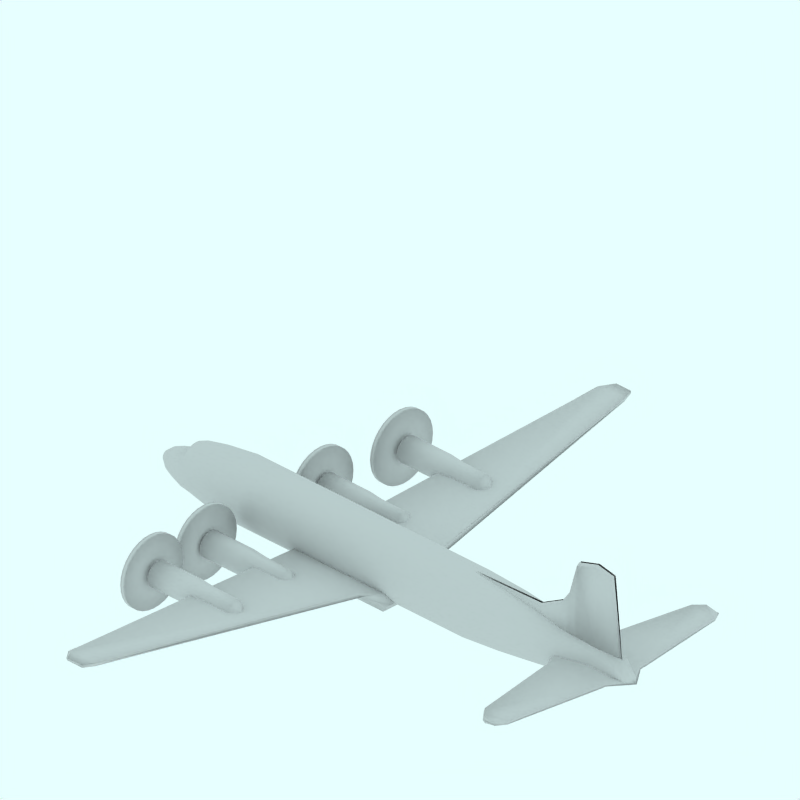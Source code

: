 # Source: Douglas_DC6_PrimaVersione.blend  (saved by Blender 2.49.2; exported with 4.5.12 LTS)
import bpy
from mathutils import Matrix  # noqa: F401  (used for matrix-valued properties, if any)

bpy.ops.wm.read_factory_settings(use_empty=True)
scene = bpy.context.scene
scene.name = 'Scene'

# ---- collections
col_collection_1 = bpy.data.collections.new('Collection 1'); scene.collection.children.link(col_collection_1)
col_collection_2 = bpy.data.collections.new('Collection 2'); scene.collection.children.link(col_collection_2)
col_collection_2.hide_render = True
col_collection_2.hide_viewport = True
col_collection_3 = bpy.data.collections.new('Collection 3'); scene.collection.children.link(col_collection_3)
col_collection_3.hide_render = True
col_collection_3.hide_viewport = True
col_collection_4 = bpy.data.collections.new('Collection 4'); scene.collection.children.link(col_collection_4)
col_collection_4.hide_render = True
col_collection_4.hide_viewport = True

# ---- materials (node trees are filled in below, after node groups)
mat_transparent = bpy.data.materials.new('Transparent')
mat_transparent.alpha_threshold = 0.0
mat_transparent.preview_render_type = 'FLAT'
mat_transparent.roughness = 0.5

# ---- material node trees

# ---- world
world_world = bpy.data.worlds.new('World'); scene.world = world_world
world_world.color = (0.9059, 1.0, 1.0)
world_world.use_sun_shadow = False
world_world.sun_shadow_jitter_overblur = 0.0
world_world.cycles.sampling_method = 'MANUAL'
world_world.cycles.sample_map_resolution = 256

# ---- cameras
cam_camera_001 = bpy.data.cameras.new('Camera.001')
cam_camera_001.type = 'ORTHO'
cam_camera_001.passepartout_alpha = 0.2
cam_camera_001.clip_end = 100.0
cam_camera_001.lens = 35.0
cam_camera_001.ortho_scale = 12.0
cam_camera_001.display_size = 5.91
cam_camera_001.show_passepartout = False
cam_camera_001.show_safe_areas = True
cam_camera_001.dof.focus_distance = 0.0
cam_camera_001.dof.aperture_fstop = 128.0

# ---- lights
light_lamp = bpy.data.lights.new('Lamp', 'SUN')
light_lamp.transmission_factor = 0.0
light_lamp.angle = 1.571
light_lamp.energy = 0.028
light_lamp.shadow_buffer_clip_start = 0.5
light_lamp.shadow_soft_size = 1.0
light_lamp.shadow_cascade_max_distance = 1000.0
light_lamp.cycles.use_multiple_importance_sampling = False

# ---- meshes
me_cube_002 = bpy.data.meshes.new('Cube.002')
me_cube_002.from_pydata([(4.667, 0.03271, 0.7872), (1.577, 0.03271, 0.7872), (4.51, 0.03244, 2.183), (1.577, 0.03245, 1.061), (4.716, -2.98e-08, 0.7872), (1.517, 2.682e-07, 0.7872), (4.56, 0.01609, 2.243), (1.517, 0.01609, 1.12), (3.467, 0.09194, 0.7872), (3.467, 0.06206, 1.335), (3.473, 9.09e-08, 0.7872), (3.473, 0.01609, 1.394), (4.187, 0.0564, 0.7872), (4.187, 0.04429, 2.249), (4.219, 1.848e-08, 0.7872), (4.219, 0.01609, 2.308), (3.806, 0.07523, 0.7872), (3.806, 0.05371, 2.131), (3.823, 5.686e-08, 0.7872), (3.823, 0.01609, 2.19), (3.645, 0.08317, 0.7872), (3.645, 0.05767, 1.583), (3.657, 7.303e-08, 0.7872), (3.657, 0.01609, 1.643), (3.033, 0.07831, 0.7872), (3.033, 0.05525, 1.102), (3.023, 1.317e-07, 0.7872), (3.023, 0.01609, 1.161)], [], [(4, 0, 2, 6), (7, 3, 1, 5), (0, 12, 13, 2), (12, 0, 4, 14), (15, 6, 2, 13), (12, 16, 17, 13), (16, 12, 14, 18), (19, 15, 13, 17), (16, 20, 21, 17), (20, 8, 9, 21), (8, 20, 22, 10), (20, 16, 18, 22), (11, 23, 21, 9), (23, 19, 17, 21), (8, 24, 25, 9), (24, 1, 3, 25), (10, 26, 24, 8), (26, 5, 1, 24), (7, 27, 25, 3), (27, 11, 9, 25)])
me_cube_002.polygons.foreach_set('use_smooth', [True] * 20)
me_cube_002.use_remesh_preserve_volume = False
me_cube_002.use_remesh_preserve_attributes = False
me_cube_002.use_mirror_vertex_groups = False
me_cube_002.update()
me_cube_001 = bpy.data.meshes.new('Cube.001')
me_cube_001.from_pydata([(4.366, 2.351, 0.5297), (4.149, 2.351, 0.4904), (4.366, 2.351, 0.5821), (4.149, 2.351, 0.6215), (4.948, 0.0, 0.5297), (3.63, 2.682e-07, 0.4904), (4.948, -5.96e-07, 0.5821), (3.63, 1.788e-07, 0.6215), (4.693, 0.3644, 0.5297), (3.604, 0.3644, 0.4904), (4.693, 0.3644, 0.5821), (3.604, 0.3644, 0.6215), (4.471, 2.192, 0.5297), (3.992, 2.192, 0.4904), (4.471, 2.192, 0.5821), (3.992, 2.192, 0.6215), (4.68, 0.5198, 0.5297), (3.702, 0.5198, 0.4904), (4.68, 0.5198, 0.5821), (3.702, 0.5198, 0.6215), (4.381, 2.386, 0.5559), (4.141, 2.386, 0.5559), (5.02, -3.576e-07, 0.5559), (3.571, 2.384e-07, 0.5559), (4.74, 0.3644, 0.5559), (3.542, 0.3644, 0.5559), (4.496, 2.192, 0.5559), (3.969, 2.192, 0.5559), (4.725, 0.5198, 0.5559), (3.649, 0.5198, 0.5559)], [], [(8, 4, 5, 9), (11, 7, 6, 10), (0, 12, 13, 1), (3, 15, 14, 2), (12, 16, 17, 13), (16, 8, 9, 17), (15, 19, 18, 14), (19, 11, 10, 18), (2, 20, 21, 3), (20, 0, 1, 21), (6, 22, 24, 10), (22, 4, 8, 24), (11, 25, 23, 7), (25, 9, 5, 23), (0, 20, 26, 12), (20, 2, 14, 26), (3, 21, 27, 15), (21, 1, 13, 27), (18, 28, 26, 14), (28, 16, 12, 26), (10, 24, 28, 18), (24, 8, 16, 28), (19, 29, 25, 11), (29, 17, 9, 25), (15, 27, 29, 19), (27, 13, 17, 29)])
me_cube_001.polygons.foreach_set('use_smooth', [True] * 26)
me_cube_001.use_remesh_preserve_volume = False
me_cube_001.use_remesh_preserve_attributes = False
me_cube_001.use_mirror_vertex_groups = False
me_cube_001.update()
me_cube = bpy.data.meshes.new('Cube')
me_cube.from_pydata([(-0.9228, 5.819, 0.7927), (-1.231, 5.819, 0.7927), (-0.9228, 5.819, 0.8383), (-1.231, 5.819, 0.8383), (0.1313, -2.98e-08, 0.0169), (-1.782, 2.682e-07, 0.0169), (0.1313, -5.662e-07, 0.3206), (-1.782, 1.788e-07, 0.3206), (0.1313, 0.49, 0.0169), (-1.782, 0.49, 0.0169), (0.1313, 0.49, 0.3206), (-1.782, 0.49, 0.3206), (-0.8551, 5.606, 0.7617), (-1.385, 5.606, 0.7617), (-0.8551, 5.606, 0.8176), (-1.385, 5.606, 0.8176), (-0.1115, 0.7714, 0.2979), (-1.761, 0.7714, 0.05787), (-0.1115, 0.7714, 0.3479), (-1.761, 0.7714, 0.3479), (-0.9194, 5.819, 0.8155), (-1.258, 5.819, 0.8155), (0.2401, -2.384e-07, 0.1687), (-1.865, 2.384e-07, 0.1687), (0.2401, 0.49, 0.1687), (-1.865, 0.49, 0.1687), (-0.8449, 5.606, 0.7896), (-1.428, 5.606, 0.7896), (-0.02696, 0.7714, 0.3229), (-1.841, 0.7714, 0.2029)], [], [(8, 4, 5, 9), (11, 7, 6, 10), (0, 12, 13, 1), (3, 15, 14, 2), (12, 16, 17, 13), (16, 8, 9, 17), (15, 19, 18, 14), (19, 11, 10, 18), (2, 20, 21, 3), (20, 0, 1, 21), (6, 22, 24, 10), (22, 4, 8, 24), (11, 25, 23, 7), (25, 9, 5, 23), (0, 20, 26, 12), (20, 2, 14, 26), (3, 21, 27, 15), (21, 1, 13, 27), (18, 28, 26, 14), (28, 16, 12, 26), (10, 24, 28, 18), (24, 8, 16, 28), (19, 29, 25, 11), (29, 17, 9, 25), (15, 27, 29, 19), (27, 13, 17, 29)])
me_cube.polygons.foreach_set('use_smooth', [True] * 26)
me_cube.use_remesh_preserve_volume = False
me_cube.use_remesh_preserve_attributes = False
me_cube.use_mirror_vertex_groups = False
me_cube.update()
me_cylinder = bpy.data.meshes.new('Cylinder')
me_cylinder.from_pydata([(-4.945, 0.06193, 0.3851), (-4.945, 0.04866, 0.3733), (-4.945, 0.03352, 0.3645), (-4.945, 0.01709, 0.359), (-4.945, -1.87e-07, 0.3572), (-4.945, -0.01709, 0.359), (-4.945, -0.03352, 0.3645), (-4.945, -0.04866, 0.3733), (-4.945, -0.06193, 0.3851), (-4.945, -0.07282, 0.3995), (-4.945, -0.08092, 0.416), (-4.945, -0.0859, 0.4338), (-4.945, -0.08758, 0.4524), (-4.945, -0.0859, 0.471), (-4.945, -0.08092, 0.4889), (-4.945, -0.07282, 0.5053), (-4.945, -0.06193, 0.5197), (-4.945, -0.04866, 0.5316), (-4.945, -0.03352, 0.5404), (-4.945, -0.01709, 0.5458), (-4.945, -1.09e-07, 0.5476), (-4.945, 0.01709, 0.5458), (-4.945, 0.03352, 0.5404), (-4.945, 0.04866, 0.5316), (-4.945, 0.06193, 0.5197), (-4.945, 0.07282, 0.5053), (-4.945, 0.08092, 0.4889), (-4.945, 0.0859, 0.471), (-4.945, 0.08758, 0.4524), (-4.945, 0.0859, 0.4338), (-4.945, 0.08092, 0.416), (-4.945, 0.07282, 0.3995), (4.91, 0.07286, 0.5248), (4.91, 0.05724, 0.5178), (4.91, 0.03943, 0.5126), (4.91, 0.0201, 0.5094), (4.91, -1.097e-06, 0.5084), (4.91, -0.0201, 0.5094), (4.91, -0.03943, 0.5126), (4.91, -0.05725, 0.5178), (4.91, -0.07286, 0.5248), (4.91, -0.08568, 0.5333), (4.91, -0.0952, 0.5429), (4.91, -0.1011, 0.5534), (4.91, -0.103, 0.5644), (4.91, -0.1011, 0.5753), (4.91, -0.0952, 0.5858), (4.91, -0.08568, 0.5955), (4.91, -0.07286, 0.604), (4.91, -0.05725, 0.6109), (4.91, -0.03943, 0.6161), (4.91, -0.0201, 0.6193), (4.91, -1.289e-06, 0.6204), (4.91, 0.0201, 0.6193), (4.91, 0.03943, 0.6161), (4.91, 0.05724, 0.6109), (4.91, 0.07286, 0.604), (4.91, 0.08567, 0.5955), (4.91, 0.0952, 0.5858), (4.91, 0.1011, 0.5753), (4.91, 0.103, 0.5644), (4.91, 0.1011, 0.5534), (4.91, 0.0952, 0.5429), (4.91, 0.08567, 0.5333), (-4.99, -2.84e-07, 0.4524), (4.99, -2.84e-07, 0.5644), (-3.301, 0.2862, 0.09875), (-3.301, 0.3643, 0.1684), (-3.301, 0.1972, 0.047), (-3.301, 0.1005, 0.01513), (-3.301, -3.766e-07, 0.004369), (-3.301, -0.1005, 0.01513), (-3.301, -0.1972, 0.047), (-3.301, -0.2862, 0.09875), (-3.301, -0.3643, 0.1684), (-3.301, -0.4284, 0.2532), (-3.301, -0.476, 0.3501), (-3.301, -0.5053, 0.4551), (-3.301, -0.5152, 0.5644), (-3.301, -0.5053, 0.6736), (-3.301, -0.476, 0.7787), (-3.301, -0.4284, 0.8755), (-3.301, -0.3643, 0.9603), (-3.301, -0.2862, 1.03), (-3.301, -0.1972, 1.082), (-3.301, -0.1005, 1.114), (-3.301, -7.384e-08, 1.124), (-3.301, 0.1005, 1.114), (-3.301, 0.1972, 1.082), (-3.301, 0.2862, 1.03), (-3.301, 0.3643, 0.9603), (-3.301, 0.4284, 0.8755), (-3.301, 0.476, 0.7787), (-3.301, 0.5053, 0.6736), (-3.301, 0.5152, 0.5644), (-3.301, 0.5053, 0.4551), (-3.301, 0.476, 0.3501), (-3.301, 0.4284, 0.2532), (1.613, 0.2862, 0.09875), (1.613, 0.3643, 0.1684), (1.613, 0.1972, 0.047), (1.613, 0.1005, 0.01513), (1.613, -9.565e-07, 0.004369), (1.613, -0.1005, 0.01513), (1.613, -0.1972, 0.047), (1.613, -0.2862, 0.09875), (1.613, -0.3643, 0.1684), (1.613, -0.4284, 0.2532), (1.613, -0.476, 0.3501), (1.613, -0.5053, 0.4551), (1.613, -0.5152, 0.5644), (1.613, -0.5053, 0.6736), (1.613, -0.476, 0.7787), (1.613, -0.4284, 0.8755), (1.613, -0.3643, 0.9603), (1.613, -0.2862, 1.03), (1.613, -0.1972, 1.082), (1.613, -0.1005, 1.114), (1.613, -1.341e-06, 1.124), (1.613, 0.1005, 1.114), (1.613, 0.1972, 1.082), (1.613, 0.2862, 1.03), (1.613, 0.3643, 0.9603), (1.613, 0.4284, 0.8755), (1.613, 0.476, 0.7787), (1.613, 0.5053, 0.6736), (1.613, 0.5152, 0.5644), (1.613, 0.5053, 0.4551), (1.613, 0.476, 0.3501), (1.613, 0.4284, 0.2533), (2.356, 0.2731, 0.1622), (2.356, 0.3475, 0.2249), (2.356, 0.1881, 0.1157), (2.356, 0.09589, 0.08698), (2.356, -1.049e-06, 0.0773), (2.356, -0.09589, 0.08698), (2.356, -0.1881, 0.1157), (2.356, -0.2731, 0.1622), (2.356, -0.3475, 0.2249), (2.356, -0.4087, 0.3013), (2.356, -0.4541, 0.3884), (2.356, -0.4821, 0.483), (2.356, -0.4915, 0.5813), (2.356, -0.4821, 0.6796), (2.356, -0.4541, 0.7742), (2.356, -0.4087, 0.8613), (2.356, -0.3475, 0.9377), (2.356, -0.2731, 1.0), (2.356, -0.1881, 1.047), (2.356, -0.09589, 1.076), (2.356, -1.536e-06, 1.085), (2.356, 0.09589, 1.076), (2.356, 0.1881, 1.047), (2.356, 0.2731, 1.0), (2.356, 0.3475, 0.9377), (2.356, 0.4087, 0.8613), (2.356, 0.4541, 0.7742), (2.356, 0.4821, 0.6796), (2.356, 0.4915, 0.5813), (2.356, 0.4821, 0.483), (2.356, 0.4541, 0.3884), (2.356, 0.4087, 0.3013), (2.922, 0.2483, 0.2242), (2.922, 0.316, 0.2788), (2.922, 0.171, 0.1837), (2.922, 0.08719, 0.1587), (2.922, -1.1e-06, 0.1503), (2.922, -0.08719, 0.1587), (2.922, -0.171, 0.1837), (2.922, -0.2483, 0.2242), (2.922, -0.316, 0.2788), (2.922, -0.3716, 0.3453), (2.922, -0.4129, 0.4211), (2.922, -0.4383, 0.5034), (2.922, -0.4469, 0.5889), (2.922, -0.4383, 0.6745), (2.922, -0.4129, 0.7568), (2.922, -0.3716, 0.8326), (2.922, -0.316, 0.8991), (2.922, -0.2483, 0.9537), (2.922, -0.171, 0.9942), (2.922, -0.08719, 1.019), (2.922, -1.63e-06, 1.028), (2.922, 0.08719, 1.019), (2.922, 0.171, 0.9942), (2.922, 0.2483, 0.9537), (2.922, 0.316, 0.8991), (2.922, 0.3716, 0.8326), (2.922, 0.4129, 0.7568), (2.922, 0.4383, 0.6745), (2.922, 0.4469, 0.5889), (2.922, 0.4383, 0.5034), (2.922, 0.4129, 0.4211), (2.922, 0.3716, 0.3453), (3.532, 0.2076, 0.2858), (3.532, 0.2642, 0.3301), (3.532, 0.143, 0.253), (3.532, 0.0729, 0.2327), (3.532, -1.137e-06, 0.2259), (3.532, -0.0729, 0.2327), (3.532, -0.143, 0.253), (3.532, -0.2076, 0.2858), (3.532, -0.2642, 0.3301), (3.532, -0.3107, 0.384), (3.532, -0.3452, 0.4455), (3.532, -0.3665, 0.5123), (3.532, -0.3737, 0.5817), (3.532, -0.3665, 0.6511), (3.532, -0.3452, 0.7179), (3.532, -0.3107, 0.7794), (3.532, -0.2642, 0.8333), (3.532, -0.2076, 0.8776), (3.532, -0.143, 0.9104), (3.532, -0.0729, 0.9307), (3.532, -1.662e-06, 0.9375), (3.532, 0.0729, 0.9307), (3.532, 0.143, 0.9104), (3.532, 0.2076, 0.8776), (3.532, 0.2642, 0.8333), (3.532, 0.3107, 0.7794), (3.532, 0.3452, 0.7179), (3.532, 0.3665, 0.6511), (3.532, 0.3737, 0.5817), (3.532, 0.3665, 0.5123), (3.532, 0.3452, 0.4455), (3.532, 0.3107, 0.384), (4.177, 0.09194, 0.3386), (4.177, 0.117, 0.3762), (4.177, 0.06333, 0.3106), (4.177, 0.03229, 0.2934), (4.177, -1.054e-06, 0.2876), (4.177, -0.03229, 0.2934), (4.177, -0.06333, 0.3106), (4.177, -0.09195, 0.3386), (4.177, -0.117, 0.3762), (4.177, -0.1376, 0.4221), (4.177, -0.1529, 0.4744), (4.177, -0.1623, 0.5311), (4.177, -0.1655, 0.5902), (4.177, -0.1623, 0.6492), (4.177, -0.1529, 0.706), (4.177, -0.1376, 0.7583), (4.177, -0.117, 0.8041), (4.177, -0.09195, 0.8418), (4.177, -0.06333, 0.8697), (4.177, -0.03229, 0.887), (4.177, -1.311e-06, 0.8928), (4.177, 0.03229, 0.887), (4.177, 0.06333, 0.8697), (4.177, 0.09194, 0.8418), (4.177, 0.117, 0.8041), (4.177, 0.1376, 0.7583), (4.177, 0.1529, 0.706), (4.177, 0.1623, 0.6492), (4.177, 0.1655, 0.5902), (4.177, 0.1623, 0.5311), (4.177, 0.1529, 0.4744), (4.177, 0.1376, 0.4221), (4.691, 0.09402, 0.4955), (4.691, 0.1197, 0.5215), (4.691, 0.06476, 0.4761), (4.691, 0.03301, 0.4642), (4.691, -1.1e-06, 0.4602), (4.691, -0.03302, 0.4642), (4.691, -0.06476, 0.4761), (4.691, -0.09402, 0.4955), (4.691, -0.1197, 0.5215), (4.691, -0.1407, 0.5531), (4.691, -0.1564, 0.5893), (4.691, -0.166, 0.6285), (4.691, -0.1692, 0.6693), (4.691, -0.166, 0.7101), (4.691, -0.1564, 0.7494), (4.691, -0.1407, 0.7855), (4.691, -0.1197, 0.8172), (4.691, -0.09402, 0.8432), (4.691, -0.06476, 0.8625), (4.691, -0.03302, 0.8744), (4.691, -1.403e-06, 0.8784), (4.691, 0.03301, 0.8744), (4.691, 0.06476, 0.8625), (4.691, 0.09402, 0.8432), (4.691, 0.1197, 0.8172), (4.691, 0.1407, 0.7855), (4.691, 0.1564, 0.7494), (4.691, 0.166, 0.7101), (4.691, 0.1692, 0.6693), (4.691, 0.166, 0.6285), (4.691, 0.1564, 0.5893), (4.691, 0.1407, 0.5532), (4.845, 0.07476, 0.518), (4.845, 0.09515, 0.5277), (4.845, 0.05149, 0.5108), (4.845, 0.02625, 0.5064), (4.845, -1.121e-06, 0.5049), (4.845, -0.02625, 0.5064), (4.845, -0.0515, 0.5108), (4.845, -0.07476, 0.518), (4.845, -0.09515, 0.5277), (4.845, -0.1119, 0.5395), (4.845, -0.1243, 0.553), (4.845, -0.132, 0.5676), (4.845, -0.1346, 0.5828), (4.845, -0.132, 0.598), (4.845, -0.1243, 0.6127), (4.845, -0.1119, 0.6261), (4.845, -0.09515, 0.638), (4.845, -0.07476, 0.6477), (4.845, -0.0515, 0.6549), (4.845, -0.02625, 0.6593), (4.845, -1.367e-06, 0.6608), (4.845, 0.02625, 0.6593), (4.845, 0.05149, 0.6549), (4.845, 0.07476, 0.6477), (4.845, 0.09515, 0.638), (4.845, 0.1119, 0.6261), (4.845, 0.1243, 0.6127), (4.845, 0.132, 0.598), (4.845, 0.1346, 0.5828), (4.845, 0.132, 0.5676), (4.845, 0.1243, 0.553), (4.845, 0.1119, 0.5395), (-3.85, 0.2433, 0.1212), (-3.85, 0.3097, 0.1852), (-3.85, 0.1676, 0.07356), (-3.85, 0.08543, 0.04425), (-3.85, -3.172e-07, 0.03435), (-3.85, -0.08543, 0.04425), (-3.85, -0.1676, 0.07356), (-3.85, -0.2433, 0.1212), (-3.85, -0.3097, 0.1852), (-3.85, -0.3641, 0.2633), (-3.85, -0.4046, 0.3523), (-3.85, -0.4295, 0.449), (-3.85, -0.4379, 0.5494), (-3.85, -0.4295, 0.6499), (-3.85, -0.4046, 0.7466), (-3.85, -0.3641, 0.8356), (-3.85, -0.3097, 0.9137), (-3.85, -0.2433, 0.9777), (-3.85, -0.1676, 1.025), (-3.85, -0.08543, 1.055), (-3.85, -1.677e-08, 1.065), (-3.85, 0.08543, 1.055), (-3.85, 0.1676, 1.025), (-3.85, 0.2433, 0.9777), (-3.85, 0.3097, 0.9137), (-3.85, 0.3641, 0.8356), (-3.85, 0.4046, 0.7466), (-3.85, 0.4295, 0.6499), (-3.85, 0.4379, 0.5494), (-3.85, 0.4295, 0.449), (-3.85, 0.4046, 0.3523), (-3.85, 0.3641, 0.2633), (-4.203, 0.2053, 0.1641), (-4.203, 0.2613, 0.2202), (-4.203, 0.1414, 0.1224), (-4.203, 0.07209, 0.09677), (-4.203, -2.75e-07, 0.08811), (-4.203, -0.07209, 0.09677), (-4.203, -0.1414, 0.1224), (-4.203, -0.2053, 0.1641), (-4.203, -0.2613, 0.2202), (-4.203, -0.3072, 0.2886), (-4.203, -0.3414, 0.3665), (-4.203, -0.3624, 0.4512), (-4.203, -0.3695, 0.5391), (-4.203, -0.3624, 0.6271), (-4.203, -0.3414, 0.7117), (-4.203, -0.3072, 0.7897), (-4.203, -0.2613, 0.8581), (-4.203, -0.2053, 0.9142), (-4.203, -0.1414, 0.9558), (-4.203, -0.07209, 0.9815), (-4.203, 4.579e-09, 0.9902), (-4.203, 0.07209, 0.9815), (-4.203, 0.1414, 0.9558), (-4.203, 0.2053, 0.9142), (-4.203, 0.2613, 0.8581), (-4.203, 0.3072, 0.7897), (-4.203, 0.3414, 0.7117), (-4.203, 0.3624, 0.6271), (-4.203, 0.3695, 0.5391), (-4.203, 0.3624, 0.4511), (-4.203, 0.3414, 0.3665), (-4.203, 0.3072, 0.2886), (-4.321, 0.1904, 0.1708), (-4.321, 0.2423, 0.2231), (-4.321, 0.1311, 0.1319), (-4.321, 0.06684, 0.108), (-4.321, -2.598e-07, 0.0999), (-4.321, -0.06684, 0.108), (-4.321, -0.1311, 0.1319), (-4.321, -0.1904, 0.1708), (-4.321, -0.2423, 0.2231), (-4.321, -0.2849, 0.2868), (-4.321, -0.3166, 0.3596), (-4.321, -0.336, 0.4385), (-4.321, -0.3426, 0.5205), (-4.321, -0.336, 0.6026), (-4.321, -0.3166, 0.6815), (-4.321, -0.2849, 0.7542), (-4.321, -0.2423, 0.818), (-4.321, -0.1904, 0.8703), (-4.321, -0.1311, 0.9092), (-4.321, -0.06684, 0.9331), (-4.321, 8.497e-09, 0.9412), (-4.321, 0.06684, 0.9331), (-4.321, 0.1311, 0.9092), (-4.321, 0.1904, 0.8703), (-4.321, 0.2423, 0.818), (-4.321, 0.2849, 0.7542), (-4.321, 0.3166, 0.6815), (-4.321, 0.336, 0.6026), (-4.321, 0.3426, 0.5205), (-4.321, 0.336, 0.4385), (-4.321, 0.3166, 0.3596), (-4.321, 0.2849, 0.2868), (-4.421, 0.1743, 0.1762), (-4.421, 0.2219, 0.2176), (-4.421, 0.1201, 0.1455), (-4.421, 0.06121, 0.1266), (-4.421, -2.462e-07, 0.1203), (-4.421, -0.06121, 0.1266), (-4.421, -0.1201, 0.1455), (-4.421, -0.1743, 0.1762), (-4.421, -0.2219, 0.2176), (-4.421, -0.2609, 0.2679), (-4.421, -0.2899, 0.3253), (-4.421, -0.3077, 0.3877), (-4.421, -0.3138, 0.4525), (-4.421, -0.3077, 0.5173), (-4.421, -0.2899, 0.5796), (-4.421, -0.2609, 0.637), (-4.421, -0.2219, 0.6874), (-4.421, -0.1743, 0.7287), (-4.421, -0.1201, 0.7594), (-4.421, -0.06121, 0.7783), (-4.421, 6.666e-09, 0.7847), (-4.421, 0.06121, 0.7783), (-4.421, 0.1201, 0.7594), (-4.421, 0.1743, 0.7287), (-4.421, 0.2219, 0.6874), (-4.421, 0.2609, 0.637), (-4.421, 0.2899, 0.5796), (-4.421, 0.3077, 0.5173), (-4.421, 0.3138, 0.4525), (-4.421, 0.3077, 0.3877), (-4.421, 0.2899, 0.3253), (-4.421, 0.2609, 0.2679), (-4.811, 0.1022, 0.2842), (-4.811, 0.13, 0.3094), (-4.811, 0.07037, 0.2655), (-4.811, 0.03587, 0.254), (-4.811, -2.09e-07, 0.2501), (-4.811, -0.03587, 0.254), (-4.811, -0.07037, 0.2655), (-4.811, -0.1022, 0.2842), (-4.811, -0.13, 0.3094), (-4.811, -0.1529, 0.34), (-4.811, -0.1699, 0.375), (-4.811, -0.1804, 0.413), (-4.811, -0.1839, 0.4524), (-4.811, -0.1804, 0.4919), (-4.811, -0.1699, 0.5299), (-4.811, -0.1529, 0.5648), (-4.811, -0.13, 0.5955), (-4.811, -0.1022, 0.6207), (-4.811, -0.07037, 0.6394), (-4.811, -0.03587, 0.6509), (-4.811, -5.363e-08, 0.6548), (-4.811, 0.03587, 0.6509), (-4.811, 0.07037, 0.6394), (-4.811, 0.1022, 0.6207), (-4.811, 0.13, 0.5955), (-4.811, 0.1529, 0.5648), (-4.811, 0.1699, 0.5299), (-4.811, 0.1804, 0.4919), (-4.811, 0.1839, 0.4524), (-4.811, 0.1804, 0.413), (-4.811, 0.1699, 0.375), (-4.811, 0.1529, 0.34), (-4.657, 0.1338, 0.231), (-4.657, 0.1702, 0.2641), (-4.657, 0.09213, 0.2064), (-4.657, 0.04697, 0.1912), (-4.657, -2.246e-07, 0.1861), (-4.657, -0.04697, 0.1912), (-4.657, -0.09213, 0.2064), (-4.657, -0.1338, 0.231), (-4.657, -0.1702, 0.2641), (-4.657, -0.2002, 0.3045), (-4.657, -0.2224, 0.3505), (-4.657, -0.2361, 0.4005), (-4.657, -0.2408, 0.4525), (-4.657, -0.2361, 0.5044), (-4.657, -0.2224, 0.5544), (-4.657, -0.2002, 0.6004), (-4.657, -0.1702, 0.6408), (-4.657, -0.1338, 0.6739), (-4.657, -0.09213, 0.6985), (-4.657, -0.04697, 0.7137), (-4.657, -2.607e-08, 0.7188), (-4.657, 0.04697, 0.7137), (-4.657, 0.09213, 0.6985), (-4.657, 0.1338, 0.6739), (-4.657, 0.1702, 0.6408), (-4.657, 0.2002, 0.6004), (-4.657, 0.2224, 0.5544), (-4.657, 0.2361, 0.5044), (-4.657, 0.2408, 0.4525), (-4.657, 0.2361, 0.4005), (-4.657, 0.2224, 0.3505), (-4.657, 0.2002, 0.3045)], [], [(64, 0, 1), (65, 33, 32), (64, 1, 2), (65, 34, 33), (64, 2, 3), (65, 35, 34), (64, 3, 4), (65, 36, 35), (64, 4, 5), (65, 37, 36), (64, 5, 6), (65, 38, 37), (64, 6, 7), (65, 39, 38), (64, 7, 8), (65, 40, 39), (64, 8, 9), (65, 41, 40), (64, 9, 10), (65, 42, 41), (64, 10, 11), (65, 43, 42), (64, 11, 12), (65, 44, 43), (64, 12, 13), (65, 45, 44), (64, 13, 14), (65, 46, 45), (64, 14, 15), (65, 47, 46), (64, 15, 16), (65, 48, 47), (64, 16, 17), (65, 49, 48), (64, 17, 18), (65, 50, 49), (64, 18, 19), (65, 51, 50), (64, 19, 20), (65, 52, 51), (64, 20, 21), (65, 53, 52), (64, 21, 22), (65, 54, 53), (64, 22, 23), (65, 55, 54), (64, 23, 24), (65, 56, 55), (64, 24, 25), (65, 57, 56), (64, 25, 26), (65, 58, 57), (64, 26, 27), (65, 59, 58), (64, 27, 28), (65, 60, 59), (64, 28, 29), (65, 61, 60), (64, 29, 30), (65, 62, 61), (64, 30, 31), (65, 63, 62), (31, 0, 64), (65, 32, 63), (67, 99, 98, 66), (66, 98, 100, 68), (68, 100, 101, 69), (69, 101, 102, 70), (70, 102, 103, 71), (71, 103, 104, 72), (72, 104, 105, 73), (73, 105, 106, 74), (74, 106, 107, 75), (75, 107, 108, 76), (76, 108, 109, 77), (77, 109, 110, 78), (78, 110, 111, 79), (79, 111, 112, 80), (80, 112, 113, 81), (81, 113, 114, 82), (82, 114, 115, 83), (83, 115, 116, 84), (84, 116, 117, 85), (85, 117, 118, 86), (86, 118, 119, 87), (87, 119, 120, 88), (88, 120, 121, 89), (89, 121, 122, 90), (90, 122, 123, 91), (91, 123, 124, 92), (92, 124, 125, 93), (93, 125, 126, 94), (94, 126, 127, 95), (95, 127, 128, 96), (96, 128, 129, 97), (99, 67, 97, 129), (99, 131, 130, 98), (98, 130, 132, 100), (100, 132, 133, 101), (101, 133, 134, 102), (102, 134, 135, 103), (103, 135, 136, 104), (104, 136, 137, 105), (105, 137, 138, 106), (106, 138, 139, 107), (107, 139, 140, 108), (108, 140, 141, 109), (109, 141, 142, 110), (110, 142, 143, 111), (111, 143, 144, 112), (112, 144, 145, 113), (113, 145, 146, 114), (114, 146, 147, 115), (115, 147, 148, 116), (116, 148, 149, 117), (117, 149, 150, 118), (118, 150, 151, 119), (119, 151, 152, 120), (120, 152, 153, 121), (121, 153, 154, 122), (122, 154, 155, 123), (123, 155, 156, 124), (124, 156, 157, 125), (125, 157, 158, 126), (126, 158, 159, 127), (127, 159, 160, 128), (128, 160, 161, 129), (131, 99, 129, 161), (131, 163, 162, 130), (130, 162, 164, 132), (132, 164, 165, 133), (133, 165, 166, 134), (134, 166, 167, 135), (135, 167, 168, 136), (136, 168, 169, 137), (137, 169, 170, 138), (138, 170, 171, 139), (139, 171, 172, 140), (140, 172, 173, 141), (141, 173, 174, 142), (142, 174, 175, 143), (143, 175, 176, 144), (144, 176, 177, 145), (145, 177, 178, 146), (146, 178, 179, 147), (147, 179, 180, 148), (148, 180, 181, 149), (149, 181, 182, 150), (150, 182, 183, 151), (151, 183, 184, 152), (152, 184, 185, 153), (153, 185, 186, 154), (154, 186, 187, 155), (155, 187, 188, 156), (156, 188, 189, 157), (157, 189, 190, 158), (158, 190, 191, 159), (159, 191, 192, 160), (160, 192, 193, 161), (163, 131, 161, 193), (163, 195, 194, 162), (162, 194, 196, 164), (164, 196, 197, 165), (165, 197, 198, 166), (166, 198, 199, 167), (167, 199, 200, 168), (168, 200, 201, 169), (169, 201, 202, 170), (170, 202, 203, 171), (171, 203, 204, 172), (172, 204, 205, 173), (173, 205, 206, 174), (174, 206, 207, 175), (175, 207, 208, 176), (176, 208, 209, 177), (177, 209, 210, 178), (178, 210, 211, 179), (179, 211, 212, 180), (180, 212, 213, 181), (181, 213, 214, 182), (182, 214, 215, 183), (183, 215, 216, 184), (184, 216, 217, 185), (185, 217, 218, 186), (186, 218, 219, 187), (187, 219, 220, 188), (188, 220, 221, 189), (189, 221, 222, 190), (190, 222, 223, 191), (191, 223, 224, 192), (192, 224, 225, 193), (195, 163, 193, 225), (195, 227, 226, 194), (194, 226, 228, 196), (196, 228, 229, 197), (197, 229, 230, 198), (198, 230, 231, 199), (199, 231, 232, 200), (200, 232, 233, 201), (201, 233, 234, 202), (202, 234, 235, 203), (203, 235, 236, 204), (204, 236, 237, 205), (205, 237, 238, 206), (206, 238, 239, 207), (207, 239, 240, 208), (208, 240, 241, 209), (209, 241, 242, 210), (210, 242, 243, 211), (211, 243, 244, 212), (212, 244, 245, 213), (213, 245, 246, 214), (214, 246, 247, 215), (215, 247, 248, 216), (216, 248, 249, 217), (217, 249, 250, 218), (218, 250, 251, 219), (219, 251, 252, 220), (220, 252, 253, 221), (221, 253, 254, 222), (222, 254, 255, 223), (223, 255, 256, 224), (224, 256, 257, 225), (227, 195, 225, 257), (227, 259, 258, 226), (226, 258, 260, 228), (228, 260, 261, 229), (229, 261, 262, 230), (230, 262, 263, 231), (231, 263, 264, 232), (232, 264, 265, 233), (233, 265, 266, 234), (234, 266, 267, 235), (235, 267, 268, 236), (236, 268, 269, 237), (237, 269, 270, 238), (238, 270, 271, 239), (239, 271, 272, 240), (240, 272, 273, 241), (241, 273, 274, 242), (242, 274, 275, 243), (243, 275, 276, 244), (244, 276, 277, 245), (245, 277, 278, 246), (246, 278, 279, 247), (247, 279, 280, 248), (248, 280, 281, 249), (249, 281, 282, 250), (250, 282, 283, 251), (251, 283, 284, 252), (252, 284, 285, 253), (253, 285, 286, 254), (254, 286, 287, 255), (255, 287, 288, 256), (256, 288, 289, 257), (259, 227, 257, 289), (259, 291, 290, 258), (291, 32, 33, 290), (258, 290, 292, 260), (290, 33, 34, 292), (260, 292, 293, 261), (292, 34, 35, 293), (261, 293, 294, 262), (293, 35, 36, 294), (262, 294, 295, 263), (294, 36, 37, 295), (263, 295, 296, 264), (295, 37, 38, 296), (264, 296, 297, 265), (296, 38, 39, 297), (265, 297, 298, 266), (297, 39, 40, 298), (266, 298, 299, 267), (298, 40, 41, 299), (267, 299, 300, 268), (299, 41, 42, 300), (268, 300, 301, 269), (300, 42, 43, 301), (269, 301, 302, 270), (301, 43, 44, 302), (270, 302, 303, 271), (302, 44, 45, 303), (271, 303, 304, 272), (303, 45, 46, 304), (272, 304, 305, 273), (304, 46, 47, 305), (273, 305, 306, 274), (305, 47, 48, 306), (274, 306, 307, 275), (306, 48, 49, 307), (275, 307, 308, 276), (307, 49, 50, 308), (276, 308, 309, 277), (308, 50, 51, 309), (277, 309, 310, 278), (309, 51, 52, 310), (278, 310, 311, 279), (310, 52, 53, 311), (279, 311, 312, 280), (311, 53, 54, 312), (280, 312, 313, 281), (312, 54, 55, 313), (281, 313, 314, 282), (313, 55, 56, 314), (282, 314, 315, 283), (314, 56, 57, 315), (283, 315, 316, 284), (315, 57, 58, 316), (284, 316, 317, 285), (316, 58, 59, 317), (285, 317, 318, 286), (317, 59, 60, 318), (286, 318, 319, 287), (318, 60, 61, 319), (287, 319, 320, 288), (319, 61, 62, 320), (288, 320, 321, 289), (320, 62, 63, 321), (32, 291, 321, 63), (291, 259, 289, 321), (323, 67, 66, 322), (322, 66, 68, 324), (324, 68, 69, 325), (325, 69, 70, 326), (326, 70, 71, 327), (327, 71, 72, 328), (328, 72, 73, 329), (329, 73, 74, 330), (330, 74, 75, 331), (331, 75, 76, 332), (332, 76, 77, 333), (333, 77, 78, 334), (334, 78, 79, 335), (335, 79, 80, 336), (336, 80, 81, 337), (337, 81, 82, 338), (338, 82, 83, 339), (339, 83, 84, 340), (340, 84, 85, 341), (341, 85, 86, 342), (342, 86, 87, 343), (343, 87, 88, 344), (344, 88, 89, 345), (345, 89, 90, 346), (346, 90, 91, 347), (347, 91, 92, 348), (348, 92, 93, 349), (349, 93, 94, 350), (350, 94, 95, 351), (351, 95, 96, 352), (352, 96, 97, 353), (67, 323, 353, 97), (355, 323, 322, 354), (354, 322, 324, 356), (356, 324, 325, 357), (357, 325, 326, 358), (358, 326, 327, 359), (359, 327, 328, 360), (360, 328, 329, 361), (361, 329, 330, 362), (362, 330, 331, 363), (363, 331, 332, 364), (364, 332, 333, 365), (365, 333, 334, 366), (366, 334, 335, 367), (367, 335, 336, 368), (368, 336, 337, 369), (369, 337, 338, 370), (370, 338, 339, 371), (371, 339, 340, 372), (372, 340, 341, 373), (373, 341, 342, 374), (374, 342, 343, 375), (375, 343, 344, 376), (376, 344, 345, 377), (377, 345, 346, 378), (378, 346, 347, 379), (379, 347, 348, 380), (380, 348, 349, 381), (381, 349, 350, 382), (382, 350, 351, 383), (383, 351, 352, 384), (384, 352, 353, 385), (323, 355, 385, 353), (387, 355, 354, 386), (386, 354, 356, 388), (388, 356, 357, 389), (389, 357, 358, 390), (390, 358, 359, 391), (391, 359, 360, 392), (392, 360, 361, 393), (393, 361, 362, 394), (394, 362, 363, 395), (395, 363, 364, 396), (396, 364, 365, 397), (397, 365, 366, 398), (398, 366, 367, 399), (399, 367, 368, 400), (400, 368, 369, 401), (401, 369, 370, 402), (402, 370, 371, 403), (403, 371, 372, 404), (404, 372, 373, 405), (405, 373, 374, 406), (406, 374, 375, 407), (407, 375, 376, 408), (408, 376, 377, 409), (409, 377, 378, 410), (410, 378, 379, 411), (411, 379, 380, 412), (412, 380, 381, 413), (413, 381, 382, 414), (414, 382, 383, 415), (415, 383, 384, 416), (416, 384, 385, 417), (355, 387, 417, 385), (419, 387, 386, 418), (418, 386, 388, 420), (420, 388, 389, 421), (421, 389, 390, 422), (422, 390, 391, 423), (423, 391, 392, 424), (424, 392, 393, 425), (425, 393, 394, 426), (426, 394, 395, 427), (427, 395, 396, 428), (428, 396, 397, 429), (429, 397, 398, 430), (430, 398, 399, 431), (431, 399, 400, 432), (432, 400, 401, 433), (433, 401, 402, 434), (434, 402, 403, 435), (435, 403, 404, 436), (436, 404, 405, 437), (437, 405, 406, 438), (438, 406, 407, 439), (439, 407, 408, 440), (440, 408, 409, 441), (441, 409, 410, 442), (442, 410, 411, 443), (443, 411, 412, 444), (444, 412, 413, 445), (445, 413, 414, 446), (446, 414, 415, 447), (447, 415, 416, 448), (448, 416, 417, 449), (387, 419, 449, 417), (0, 451, 450, 1), (1, 450, 452, 2), (2, 452, 453, 3), (3, 453, 454, 4), (4, 454, 455, 5), (5, 455, 456, 6), (6, 456, 457, 7), (7, 457, 458, 8), (8, 458, 459, 9), (9, 459, 460, 10), (10, 460, 461, 11), (11, 461, 462, 12), (12, 462, 463, 13), (13, 463, 464, 14), (14, 464, 465, 15), (15, 465, 466, 16), (16, 466, 467, 17), (17, 467, 468, 18), (18, 468, 469, 19), (19, 469, 470, 20), (20, 470, 471, 21), (21, 471, 472, 22), (22, 472, 473, 23), (23, 473, 474, 24), (24, 474, 475, 25), (25, 475, 476, 26), (26, 476, 477, 27), (27, 477, 478, 28), (28, 478, 479, 29), (29, 479, 480, 30), (30, 480, 481, 31), (451, 0, 31, 481), (451, 483, 482, 450), (483, 419, 418, 482), (450, 482, 484, 452), (482, 418, 420, 484), (452, 484, 485, 453), (484, 420, 421, 485), (453, 485, 486, 454), (485, 421, 422, 486), (454, 486, 487, 455), (486, 422, 423, 487), (455, 487, 488, 456), (487, 423, 424, 488), (456, 488, 489, 457), (488, 424, 425, 489), (457, 489, 490, 458), (489, 425, 426, 490), (458, 490, 491, 459), (490, 426, 427, 491), (459, 491, 492, 460), (491, 427, 428, 492), (460, 492, 493, 461), (492, 428, 429, 493), (461, 493, 494, 462), (493, 429, 430, 494), (462, 494, 495, 463), (494, 430, 431, 495), (463, 495, 496, 464), (495, 431, 432, 496), (464, 496, 497, 465), (496, 432, 433, 497), (465, 497, 498, 466), (497, 433, 434, 498), (466, 498, 499, 467), (498, 434, 435, 499), (467, 499, 500, 468), (499, 435, 436, 500), (468, 500, 501, 469), (500, 436, 437, 501), (469, 501, 502, 470), (501, 437, 438, 502), (470, 502, 503, 471), (502, 438, 439, 503), (471, 503, 504, 472), (503, 439, 440, 504), (472, 504, 505, 473), (504, 440, 441, 505), (473, 505, 506, 474), (505, 441, 442, 506), (474, 506, 507, 475), (506, 442, 443, 507), (475, 507, 508, 476), (507, 443, 444, 508), (476, 508, 509, 477), (508, 444, 445, 509), (477, 509, 510, 478), (509, 445, 446, 510), (478, 510, 511, 479), (510, 446, 447, 511), (479, 511, 512, 480), (511, 447, 448, 512), (480, 512, 513, 481), (512, 448, 449, 513), (419, 483, 513, 449), (483, 451, 481, 513)])
me_cylinder.polygons.foreach_set('use_smooth', [True] * 544)
me_cylinder.use_remesh_preserve_volume = False
me_cylinder.use_remesh_preserve_attributes = False
me_cylinder.use_mirror_vertex_groups = False
me_cylinder.update()
me_cylinder_003 = bpy.data.meshes.new('Cylinder.003')
me_cylinder_003.from_pydata([(0.146, 1.678, -2.935), (0.2236, 1.584, -2.935), (0.2812, 1.476, -2.935), (0.3167, 1.359, -2.935), (0.3287, 1.237, -2.935), (0.3167, 1.115, -2.935), (0.2812, 0.9984, -2.935), (0.2236, 0.8906, -2.935), (0.146, 0.7961, -2.935), (0.05148, 0.7185, -2.935), (-0.05635, 0.6609, -2.935), (-0.1733, 0.6254, -2.935), (-0.295, 0.6134, -2.935), (-0.4167, 0.6254, -2.935), (-0.5337, 0.6609, -2.935), (-0.6415, 0.7185, -2.935), (-0.736, 0.7961, -2.935), (-0.8136, 0.8906, -2.935), (-0.8712, 0.9984, -2.935), (-0.9067, 1.115, -2.935), (-0.9187, 1.237, -2.935), (-0.9067, 1.359, -2.935), (-0.8712, 1.476, -2.935), (-0.8136, 1.584, -2.935), (-0.736, 1.678, -2.935), (-0.6415, 1.756, -2.935), (-0.5337, 1.813, -2.935), (-0.4167, 1.849, -2.935), (-0.295, 1.861, -2.935), (-0.1733, 1.849, -2.935), (-0.05635, 1.813, -2.935), (0.05148, 1.756, -2.935), (0.146, 1.678, -2.849), (0.2236, 1.584, -2.849), (0.2812, 1.476, -2.849), (0.3167, 1.359, -2.849), (0.3287, 1.237, -2.849), (0.3167, 1.115, -2.849), (0.2812, 0.9984, -2.849), (0.2236, 0.8906, -2.849), (0.146, 0.7961, -2.849), (0.05148, 0.7185, -2.849), (-0.05635, 0.6609, -2.849), (-0.1733, 0.6254, -2.849), (-0.295, 0.6134, -2.849), (-0.4167, 0.6254, -2.849), (-0.5337, 0.6609, -2.849), (-0.6415, 0.7185, -2.849), (-0.736, 0.7961, -2.849), (-0.8136, 0.8906, -2.849), (-0.8712, 0.9984, -2.849), (-0.9067, 1.115, -2.849), (-0.9187, 1.237, -2.849), (-0.9067, 1.359, -2.849), (-0.8712, 1.476, -2.849), (-0.8136, 1.584, -2.849), (-0.736, 1.678, -2.849), (-0.6415, 1.756, -2.849), (-0.5337, 1.813, -2.849), (-0.4167, 1.849, -2.849), (-0.295, 1.861, -2.849), (-0.1734, 1.849, -2.849), (-0.05635, 1.813, -2.849), (0.05148, 1.756, -2.849), (-0.295, 1.237, -2.935), (-0.295, 1.237, -2.849)], [], [(64, 0, 1), (65, 33, 32), (64, 1, 2), (65, 34, 33), (64, 2, 3), (65, 35, 34), (64, 3, 4), (65, 36, 35), (64, 4, 5), (65, 37, 36), (64, 5, 6), (65, 38, 37), (64, 6, 7), (65, 39, 38), (64, 7, 8), (65, 40, 39), (64, 8, 9), (65, 41, 40), (64, 9, 10), (65, 42, 41), (64, 10, 11), (65, 43, 42), (64, 11, 12), (65, 44, 43), (64, 12, 13), (65, 45, 44), (64, 13, 14), (65, 46, 45), (64, 14, 15), (65, 47, 46), (64, 15, 16), (65, 48, 47), (64, 16, 17), (65, 49, 48), (64, 17, 18), (65, 50, 49), (64, 18, 19), (65, 51, 50), (64, 19, 20), (65, 52, 51), (64, 20, 21), (65, 53, 52), (64, 21, 22), (65, 54, 53), (64, 22, 23), (65, 55, 54), (64, 23, 24), (65, 56, 55), (64, 24, 25), (65, 57, 56), (64, 25, 26), (65, 58, 57), (64, 26, 27), (65, 59, 58), (64, 27, 28), (65, 60, 59), (64, 28, 29), (65, 61, 60), (64, 29, 30), (65, 62, 61), (64, 30, 31), (65, 63, 62), (31, 0, 64), (65, 32, 63), (0, 32, 33, 1), (1, 33, 34, 2), (2, 34, 35, 3), (3, 35, 36, 4), (4, 36, 37, 5), (5, 37, 38, 6), (6, 38, 39, 7), (7, 39, 40, 8), (8, 40, 41, 9), (9, 41, 42, 10), (10, 42, 43, 11), (11, 43, 44, 12), (12, 44, 45, 13), (13, 45, 46, 14), (14, 46, 47, 15), (15, 47, 48, 16), (16, 48, 49, 17), (17, 49, 50, 18), (18, 50, 51, 19), (19, 51, 52, 20), (20, 52, 53, 21), (21, 53, 54, 22), (22, 54, 55, 23), (23, 55, 56, 24), (24, 56, 57, 25), (25, 57, 58, 26), (26, 58, 59, 27), (27, 59, 60, 28), (28, 60, 61, 29), (29, 61, 62, 30), (30, 62, 63, 31), (32, 0, 31, 63)])
me_cylinder_003.polygons.foreach_set('use_smooth', [True] * 96)
me_cylinder_003.use_remesh_preserve_volume = False
me_cylinder_003.use_remesh_preserve_attributes = False
me_cylinder_003.use_mirror_vertex_groups = False
me_cylinder_003.update()
me_cylinder_001 = bpy.data.meshes.new('Cylinder.001')
me_cylinder_001.from_pydata([(-0.4597, 2.668, -2.745), (-0.4555, 2.663, -2.745), (-0.4524, 2.657, -2.745), (-0.4504, 2.651, -2.745), (-0.4498, 2.644, -2.745), (-0.4504, 2.638, -2.745), (-0.4524, 2.631, -2.745), (-0.4555, 2.625, -2.745), (-0.4597, 2.62, -2.745), (-0.4648, 2.616, -2.745), (-0.4707, 2.613, -2.745), (-0.477, 2.611, -2.745), (-0.4837, 2.61, -2.745), (-0.4903, 2.611, -2.745), (-0.4966, 2.613, -2.745), (-0.5025, 2.616, -2.745), (-0.5076, 2.62, -2.745), (-0.5118, 2.625, -2.745), (-0.5149, 2.631, -2.745), (-0.5169, 2.638, -2.745), (-0.5175, 2.644, -2.745), (-0.5169, 2.651, -2.745), (-0.5149, 2.657, -2.745), (-0.5118, 2.663, -2.745), (-0.5076, 2.668, -2.745), (-0.5025, 2.672, -2.745), (-0.4966, 2.676, -2.745), (-0.4903, 2.677, -2.745), (-0.4837, 2.678, -2.745), (-0.477, 2.677, -2.745), (-0.4707, 2.676, -2.745), (-0.4648, 2.672, -2.745), (-0.4725, 2.655, -0.7034), (-0.4705, 2.653, -0.7034), (-0.4691, 2.65, -0.7034), (-0.4682, 2.647, -0.7034), (-0.4679, 2.644, -0.7034), (-0.4682, 2.641, -0.7034), (-0.4691, 2.638, -0.7034), (-0.4705, 2.635, -0.7034), (-0.4725, 2.633, -0.7034), (-0.4749, 2.631, -0.7034), (-0.4776, 2.63, -0.7034), (-0.4806, 2.629, -0.7034), (-0.4837, 2.628, -0.7034), (-0.4867, 2.629, -0.7034), (-0.4897, 2.63, -0.7034), (-0.4924, 2.631, -0.7034), (-0.4948, 2.633, -0.7034), (-0.4968, 2.635, -0.7034), (-0.4983, 2.638, -0.7034), (-0.4992, 2.641, -0.7034), (-0.4995, 2.644, -0.7034), (-0.4992, 2.647, -0.7034), (-0.4983, 2.65, -0.7034), (-0.4968, 2.653, -0.7034), (-0.4948, 2.655, -0.7034), (-0.4924, 2.657, -0.7034), (-0.4897, 2.659, -0.7034), (-0.4867, 2.66, -0.7034), (-0.4837, 2.66, -0.7034), (-0.4806, 2.66, -0.7034), (-0.4776, 2.659, -0.7034), (-0.4749, 2.657, -0.7034), (-0.4837, 2.644, -2.784), (-0.4837, 2.644, -0.7034), (-0.2959, 2.77, -1.714), (-0.324, 2.804, -1.714), (-0.2751, 2.731, -1.714), (-0.2622, 2.688, -1.714), (-0.2579, 2.644, -1.714), (-0.2622, 2.6, -1.714), (-0.2751, 2.558, -1.714), (-0.2959, 2.519, -1.714), (-0.324, 2.485, -1.714), (-0.3582, 2.457, -1.714), (-0.3973, 2.436, -1.714), (-0.4396, 2.423, -1.714), (-0.4837, 2.418, -1.714), (-0.5277, 2.423, -1.714), (-0.5701, 2.436, -1.714), (-0.6091, 2.457, -1.714), (-0.6433, 2.485, -1.714), (-0.6714, 2.519, -1.714), (-0.6923, 2.558, -1.714), (-0.7051, 2.6, -1.714), (-0.7094, 2.644, -1.714), (-0.7051, 2.688, -1.714), (-0.6923, 2.731, -1.714), (-0.6714, 2.77, -1.714), (-0.6433, 2.804, -1.714), (-0.6091, 2.832, -1.714), (-0.5701, 2.853, -1.714), (-0.5277, 2.866, -1.714), (-0.4837, 2.87, -1.714), (-0.4396, 2.866, -1.714), (-0.3973, 2.853, -1.714), (-0.3582, 2.832, -1.714), (-0.3084, 2.738, -0.8498), (-0.3346, 2.763, -0.8498), (-0.289, 2.709, -0.8498), (-0.277, 2.677, -0.8498), (-0.2729, 2.644, -0.8498), (-0.277, 2.611, -0.8498), (-0.289, 2.58, -0.8498), (-0.3084, 2.551, -0.8498), (-0.3346, 2.525, -0.8498), (-0.3666, 2.504, -0.8498), (-0.403, 2.488, -0.8498), (-0.4425, 2.479, -0.8498), (-0.4837, 2.476, -0.8498), (-0.5248, 2.479, -0.8498), (-0.5643, 2.488, -0.8498), (-0.6007, 2.504, -0.8498), (-0.6327, 2.525, -0.8498), (-0.6589, 2.551, -0.8498), (-0.6784, 2.58, -0.8498), (-0.6903, 2.611, -0.8498), (-0.6944, 2.644, -0.8498), (-0.6903, 2.677, -0.8498), (-0.6784, 2.709, -0.8498), (-0.6589, 2.738, -0.8498), (-0.6327, 2.763, -0.8498), (-0.6007, 2.784, -0.8498), (-0.5643, 2.8, -0.8498), (-0.5248, 2.81, -0.8498), (-0.4837, 2.813, -0.8498), (-0.4425, 2.81, -0.8498), (-0.403, 2.8, -0.8498), (-0.3666, 2.784, -0.8498), (-0.2959, 2.77, -2.486), (-0.324, 2.804, -2.486), (-0.2751, 2.731, -2.486), (-0.2622, 2.688, -2.486), (-0.2579, 2.644, -2.486), (-0.2622, 2.6, -2.486), (-0.2751, 2.558, -2.486), (-0.2959, 2.519, -2.486), (-0.324, 2.485, -2.486), (-0.3582, 2.457, -2.486), (-0.3973, 2.436, -2.486), (-0.4396, 2.423, -2.486), (-0.4837, 2.418, -2.486), (-0.5277, 2.423, -2.486), (-0.5701, 2.436, -2.486), (-0.6091, 2.457, -2.486), (-0.6433, 2.485, -2.486), (-0.6714, 2.519, -2.486), (-0.6923, 2.558, -2.486), (-0.7051, 2.6, -2.486), (-0.7094, 2.644, -2.486), (-0.7051, 2.688, -2.486), (-0.6923, 2.731, -2.486), (-0.6714, 2.77, -2.486), (-0.6433, 2.804, -2.486), (-0.6091, 2.832, -2.486), (-0.5701, 2.853, -2.486), (-0.5277, 2.866, -2.486), (-0.4837, 2.87, -2.486), (-0.4396, 2.866, -2.486), (-0.3973, 2.853, -2.486), (-0.3582, 2.832, -2.486), (-0.4273, 2.682, -2.539), (-0.4358, 2.692, -2.539), (-0.4211, 2.67, -2.539), (-0.4172, 2.657, -2.539), (-0.4159, 2.644, -2.539), (-0.4172, 2.631, -2.539), (-0.4211, 2.618, -2.539), (-0.4273, 2.607, -2.539), (-0.4358, 2.596, -2.539), (-0.446, 2.588, -2.539), (-0.4577, 2.582, -2.539), (-0.4704, 2.578, -2.539), (-0.4837, 2.577, -2.539), (-0.4969, 2.578, -2.539), (-0.5096, 2.582, -2.539), (-0.5213, 2.588, -2.539), (-0.5316, 2.596, -2.539), (-0.54, 2.607, -2.539), (-0.5462, 2.618, -2.539), (-0.5501, 2.631, -2.539), (-0.5514, 2.644, -2.539), (-0.5501, 2.657, -2.539), (-0.5462, 2.67, -2.539), (-0.54, 2.682, -2.539), (-0.5316, 2.692, -2.539), (-0.5213, 2.701, -2.539), (-0.5096, 2.707, -2.539), (-0.4969, 2.711, -2.539), (-0.4837, 2.712, -2.539), (-0.4704, 2.711, -2.539), (-0.4577, 2.707, -2.539), (-0.446, 2.701, -2.539), (-0.3026, 2.741, -1.391), (-0.3297, 2.767, -1.391), (-0.2825, 2.711, -1.391), (-0.2701, 2.678, -1.391), (-0.2659, 2.644, -1.391), (-0.2701, 2.61, -1.391), (-0.2825, 2.578, -1.391), (-0.3026, 2.547, -1.391), (-0.3297, 2.521, -1.391), (-0.3627, 2.499, -1.391), (-0.4003, 2.483, -1.391), (-0.4412, 2.473, -1.391), (-0.4837, 2.47, -1.391), (-0.5261, 2.473, -1.391), (-0.567, 2.483, -1.391), (-0.6046, 2.499, -1.391), (-0.6376, 2.521, -1.391), (-0.6647, 2.547, -1.391), (-0.6848, 2.578, -1.391), (-0.6972, 2.61, -1.391), (-0.7014, 2.644, -1.391), (-0.6972, 2.678, -1.391), (-0.6848, 2.711, -1.391), (-0.6647, 2.741, -1.391), (-0.6376, 2.767, -1.391), (-0.6046, 2.789, -1.391), (-0.567, 2.805, -1.391), (-0.5261, 2.815, -1.391), (-0.4837, 2.818, -1.391), (-0.4412, 2.815, -1.391), (-0.4003, 2.805, -1.391), (-0.3627, 2.789, -1.391)], [], [(64, 0, 1), (65, 33, 32), (64, 1, 2), (65, 34, 33), (64, 2, 3), (65, 35, 34), (64, 3, 4), (65, 36, 35), (64, 4, 5), (65, 37, 36), (64, 5, 6), (65, 38, 37), (64, 6, 7), (65, 39, 38), (64, 7, 8), (65, 40, 39), (64, 8, 9), (65, 41, 40), (64, 9, 10), (65, 42, 41), (64, 10, 11), (65, 43, 42), (64, 11, 12), (65, 44, 43), (64, 12, 13), (65, 45, 44), (64, 13, 14), (65, 46, 45), (64, 14, 15), (65, 47, 46), (64, 15, 16), (65, 48, 47), (64, 16, 17), (65, 49, 48), (64, 17, 18), (65, 50, 49), (64, 18, 19), (65, 51, 50), (64, 19, 20), (65, 52, 51), (64, 20, 21), (65, 53, 52), (64, 21, 22), (65, 54, 53), (64, 22, 23), (65, 55, 54), (64, 23, 24), (65, 56, 55), (64, 24, 25), (65, 57, 56), (64, 25, 26), (65, 58, 57), (64, 26, 27), (65, 59, 58), (64, 27, 28), (65, 60, 59), (64, 28, 29), (65, 61, 60), (64, 29, 30), (65, 62, 61), (64, 30, 31), (65, 63, 62), (31, 0, 64), (65, 32, 63), (99, 32, 33, 98), (98, 33, 34, 100), (100, 34, 35, 101), (101, 35, 36, 102), (102, 36, 37, 103), (103, 37, 38, 104), (104, 38, 39, 105), (105, 39, 40, 106), (106, 40, 41, 107), (107, 41, 42, 108), (108, 42, 43, 109), (109, 43, 44, 110), (110, 44, 45, 111), (111, 45, 46, 112), (112, 46, 47, 113), (113, 47, 48, 114), (114, 48, 49, 115), (115, 49, 50, 116), (116, 50, 51, 117), (117, 51, 52, 118), (118, 52, 53, 119), (119, 53, 54, 120), (120, 54, 55, 121), (121, 55, 56, 122), (122, 56, 57, 123), (123, 57, 58, 124), (124, 58, 59, 125), (125, 59, 60, 126), (126, 60, 61, 127), (127, 61, 62, 128), (128, 62, 63, 129), (32, 99, 129, 63), (131, 67, 66, 130), (130, 66, 68, 132), (132, 68, 69, 133), (133, 69, 70, 134), (134, 70, 71, 135), (135, 71, 72, 136), (136, 72, 73, 137), (137, 73, 74, 138), (138, 74, 75, 139), (139, 75, 76, 140), (140, 76, 77, 141), (141, 77, 78, 142), (142, 78, 79, 143), (143, 79, 80, 144), (144, 80, 81, 145), (145, 81, 82, 146), (146, 82, 83, 147), (147, 83, 84, 148), (148, 84, 85, 149), (149, 85, 86, 150), (150, 86, 87, 151), (151, 87, 88, 152), (152, 88, 89, 153), (153, 89, 90, 154), (154, 90, 91, 155), (155, 91, 92, 156), (156, 92, 93, 157), (157, 93, 94, 158), (158, 94, 95, 159), (159, 95, 96, 160), (160, 96, 97, 161), (67, 131, 161, 97), (0, 163, 162, 1), (163, 131, 130, 162), (1, 162, 164, 2), (162, 130, 132, 164), (2, 164, 165, 3), (164, 132, 133, 165), (3, 165, 166, 4), (165, 133, 134, 166), (4, 166, 167, 5), (166, 134, 135, 167), (5, 167, 168, 6), (167, 135, 136, 168), (6, 168, 169, 7), (168, 136, 137, 169), (7, 169, 170, 8), (169, 137, 138, 170), (8, 170, 171, 9), (170, 138, 139, 171), (9, 171, 172, 10), (171, 139, 140, 172), (10, 172, 173, 11), (172, 140, 141, 173), (11, 173, 174, 12), (173, 141, 142, 174), (12, 174, 175, 13), (174, 142, 143, 175), (13, 175, 176, 14), (175, 143, 144, 176), (14, 176, 177, 15), (176, 144, 145, 177), (15, 177, 178, 16), (177, 145, 146, 178), (16, 178, 179, 17), (178, 146, 147, 179), (17, 179, 180, 18), (179, 147, 148, 180), (18, 180, 181, 19), (180, 148, 149, 181), (19, 181, 182, 20), (181, 149, 150, 182), (20, 182, 183, 21), (182, 150, 151, 183), (21, 183, 184, 22), (183, 151, 152, 184), (22, 184, 185, 23), (184, 152, 153, 185), (23, 185, 186, 24), (185, 153, 154, 186), (24, 186, 187, 25), (186, 154, 155, 187), (25, 187, 188, 26), (187, 155, 156, 188), (26, 188, 189, 27), (188, 156, 157, 189), (27, 189, 190, 28), (189, 157, 158, 190), (28, 190, 191, 29), (190, 158, 159, 191), (29, 191, 192, 30), (191, 159, 160, 192), (30, 192, 193, 31), (192, 160, 161, 193), (131, 163, 193, 161), (163, 0, 31, 193), (67, 195, 194, 66), (195, 99, 98, 194), (66, 194, 196, 68), (194, 98, 100, 196), (68, 196, 197, 69), (196, 100, 101, 197), (69, 197, 198, 70), (197, 101, 102, 198), (70, 198, 199, 71), (198, 102, 103, 199), (71, 199, 200, 72), (199, 103, 104, 200), (72, 200, 201, 73), (200, 104, 105, 201), (73, 201, 202, 74), (201, 105, 106, 202), (74, 202, 203, 75), (202, 106, 107, 203), (75, 203, 204, 76), (203, 107, 108, 204), (76, 204, 205, 77), (204, 108, 109, 205), (77, 205, 206, 78), (205, 109, 110, 206), (78, 206, 207, 79), (206, 110, 111, 207), (79, 207, 208, 80), (207, 111, 112, 208), (80, 208, 209, 81), (208, 112, 113, 209), (81, 209, 210, 82), (209, 113, 114, 210), (82, 210, 211, 83), (210, 114, 115, 211), (83, 211, 212, 84), (211, 115, 116, 212), (84, 212, 213, 85), (212, 116, 117, 213), (85, 213, 214, 86), (213, 117, 118, 214), (86, 214, 215, 87), (214, 118, 119, 215), (87, 215, 216, 88), (215, 119, 120, 216), (88, 216, 217, 89), (216, 120, 121, 217), (89, 217, 218, 90), (217, 121, 122, 218), (90, 218, 219, 91), (218, 122, 123, 219), (91, 219, 220, 92), (219, 123, 124, 220), (92, 220, 221, 93), (220, 124, 125, 221), (93, 221, 222, 94), (221, 125, 126, 222), (94, 222, 223, 95), (222, 126, 127, 223), (95, 223, 224, 96), (223, 127, 128, 224), (96, 224, 225, 97), (224, 128, 129, 225), (99, 195, 225, 129), (195, 67, 97, 225)])
me_cylinder_001.polygons.foreach_set('use_smooth', [True] * 256)
me_cylinder_001.use_remesh_preserve_volume = False
me_cylinder_001.use_remesh_preserve_attributes = False
me_cylinder_001.use_mirror_vertex_groups = False
me_cylinder_001.update()
me_cylinder_004 = bpy.data.meshes.new('Cylinder.004')
me_cylinder_004.from_pydata([(-0.03425, 3.091, -2.66), (0.04332, 2.996, -2.66), (0.101, 2.888, -2.66), (0.1364, 2.771, -2.66), (0.1484, 2.65, -2.66), (0.1364, 2.528, -2.66), (0.101, 2.411, -2.66), (0.04332, 2.303, -2.66), (-0.03425, 2.208, -2.66), (-0.1288, 2.131, -2.66), (-0.2366, 2.073, -2.66), (-0.3536, 2.038, -2.66), (-0.4753, 2.026, -2.66), (-0.5969, 2.038, -2.66), (-0.7139, 2.073, -2.66), (-0.8218, 2.131, -2.66), (-0.9163, 2.208, -2.66), (-0.9938, 2.303, -2.66), (-1.051, 2.411, -2.66), (-1.087, 2.528, -2.66), (-1.099, 2.65, -2.66), (-1.087, 2.771, -2.66), (-1.051, 2.888, -2.66), (-0.9938, 2.996, -2.66), (-0.9163, 3.091, -2.66), (-0.8218, 3.168, -2.66), (-0.7139, 3.226, -2.66), (-0.5969, 3.261, -2.66), (-0.4753, 3.273, -2.66), (-0.3536, 3.261, -2.66), (-0.2366, 3.226, -2.66), (-0.1288, 3.168, -2.66), (-0.03425, 3.091, -2.575), (0.04332, 2.996, -2.575), (0.101, 2.888, -2.575), (0.1364, 2.771, -2.575), (0.1484, 2.65, -2.575), (0.1364, 2.528, -2.575), (0.101, 2.411, -2.575), (0.04332, 2.303, -2.575), (-0.03425, 2.208, -2.575), (-0.1288, 2.131, -2.575), (-0.2366, 2.073, -2.575), (-0.3536, 2.038, -2.575), (-0.4753, 2.026, -2.575), (-0.5969, 2.038, -2.575), (-0.7139, 2.073, -2.575), (-0.8218, 2.131, -2.575), (-0.9163, 2.208, -2.575), (-0.9938, 2.303, -2.575), (-1.051, 2.411, -2.575), (-1.087, 2.528, -2.575), (-1.099, 2.65, -2.575), (-1.087, 2.771, -2.575), (-1.051, 2.888, -2.575), (-0.9938, 2.996, -2.575), (-0.9163, 3.091, -2.575), (-0.8218, 3.168, -2.575), (-0.7139, 3.226, -2.575), (-0.5969, 3.261, -2.575), (-0.4753, 3.273, -2.575), (-0.3536, 3.261, -2.575), (-0.2366, 3.226, -2.575), (-0.1288, 3.168, -2.575), (-0.4753, 2.65, -2.66), (-0.4753, 2.65, -2.575)], [], [(64, 0, 1), (65, 33, 32), (64, 1, 2), (65, 34, 33), (64, 2, 3), (65, 35, 34), (64, 3, 4), (65, 36, 35), (64, 4, 5), (65, 37, 36), (64, 5, 6), (65, 38, 37), (64, 6, 7), (65, 39, 38), (64, 7, 8), (65, 40, 39), (64, 8, 9), (65, 41, 40), (64, 9, 10), (65, 42, 41), (64, 10, 11), (65, 43, 42), (64, 11, 12), (65, 44, 43), (64, 12, 13), (65, 45, 44), (64, 13, 14), (65, 46, 45), (64, 14, 15), (65, 47, 46), (64, 15, 16), (65, 48, 47), (64, 16, 17), (65, 49, 48), (64, 17, 18), (65, 50, 49), (64, 18, 19), (65, 51, 50), (64, 19, 20), (65, 52, 51), (64, 20, 21), (65, 53, 52), (64, 21, 22), (65, 54, 53), (64, 22, 23), (65, 55, 54), (64, 23, 24), (65, 56, 55), (64, 24, 25), (65, 57, 56), (64, 25, 26), (65, 58, 57), (64, 26, 27), (65, 59, 58), (64, 27, 28), (65, 60, 59), (64, 28, 29), (65, 61, 60), (64, 29, 30), (65, 62, 61), (64, 30, 31), (65, 63, 62), (31, 0, 64), (65, 32, 63), (0, 32, 33, 1), (1, 33, 34, 2), (2, 34, 35, 3), (3, 35, 36, 4), (4, 36, 37, 5), (5, 37, 38, 6), (6, 38, 39, 7), (7, 39, 40, 8), (8, 40, 41, 9), (9, 41, 42, 10), (10, 42, 43, 11), (11, 43, 44, 12), (12, 44, 45, 13), (13, 45, 46, 14), (14, 46, 47, 15), (15, 47, 48, 16), (16, 48, 49, 17), (17, 49, 50, 18), (18, 50, 51, 19), (19, 51, 52, 20), (20, 52, 53, 21), (21, 53, 54, 22), (22, 54, 55, 23), (23, 55, 56, 24), (24, 56, 57, 25), (25, 57, 58, 26), (26, 58, 59, 27), (27, 59, 60, 28), (28, 60, 61, 29), (29, 61, 62, 30), (30, 62, 63, 31), (32, 0, 31, 63)])
me_cylinder_004.polygons.foreach_set('use_smooth', [True] * 96)
me_cylinder_004.use_remesh_preserve_volume = False
me_cylinder_004.use_remesh_preserve_attributes = False
me_cylinder_004.use_mirror_vertex_groups = False
me_cylinder_004.update()
me_cylinder_002 = bpy.data.meshes.new('Cylinder.002')
me_cylinder_002.from_pydata([(-0.2709, 1.253, -3.055), (-0.2667, 1.247, -3.055), (-0.2635, 1.242, -3.055), (-0.2616, 1.235, -3.055), (-0.261, 1.229, -3.055), (-0.2616, 1.222, -3.055), (-0.2635, 1.216, -3.055), (-0.2667, 1.21, -3.055), (-0.2709, 1.205, -3.055), (-0.276, 1.201, -3.055), (-0.2819, 1.197, -3.055), (-0.2882, 1.195, -3.055), (-0.2948, 1.195, -3.055), (-0.3014, 1.195, -3.055), (-0.3078, 1.197, -3.055), (-0.3137, 1.201, -3.055), (-0.3188, 1.205, -3.055), (-0.323, 1.21, -3.055), (-0.3261, 1.216, -3.055), (-0.3281, 1.222, -3.055), (-0.3287, 1.229, -3.055), (-0.3281, 1.235, -3.055), (-0.3261, 1.242, -3.055), (-0.323, 1.247, -3.055), (-0.3188, 1.253, -3.055), (-0.3137, 1.257, -3.055), (-0.3078, 1.26, -3.055), (-0.3014, 1.262, -3.055), (-0.2948, 1.263, -3.055), (-0.2882, 1.262, -3.055), (-0.2819, 1.26, -3.055), (-0.276, 1.257, -3.055), (-0.2837, 1.24, -1.014), (-0.2817, 1.237, -1.014), (-0.2802, 1.235, -1.014), (-0.2793, 1.232, -1.014), (-0.279, 1.229, -1.014), (-0.2793, 1.226, -1.014), (-0.2802, 1.223, -1.014), (-0.2817, 1.22, -1.014), (-0.2837, 1.217, -1.014), (-0.2861, 1.216, -1.014), (-0.2888, 1.214, -1.014), (-0.2918, 1.213, -1.014), (-0.2948, 1.213, -1.014), (-0.2979, 1.213, -1.014), (-0.3009, 1.214, -1.014), (-0.3036, 1.216, -1.014), (-0.306, 1.217, -1.014), (-0.308, 1.22, -1.014), (-0.3094, 1.223, -1.014), (-0.3103, 1.226, -1.014), (-0.3106, 1.229, -1.014), (-0.3103, 1.232, -1.014), (-0.3094, 1.235, -1.014), (-0.308, 1.237, -1.014), (-0.306, 1.24, -1.014), (-0.3036, 1.242, -1.014), (-0.3009, 1.243, -1.014), (-0.2979, 1.244, -1.014), (-0.2948, 1.244, -1.014), (-0.2918, 1.244, -1.014), (-0.2888, 1.243, -1.014), (-0.2861, 1.242, -1.014), (-0.2948, 1.229, -3.095), (-0.2948, 1.229, -1.014), (-0.1071, 1.354, -2.025), (-0.1352, 1.388, -2.025), (-0.08623, 1.315, -2.025), (-0.07338, 1.273, -2.025), (-0.06904, 1.229, -2.025), (-0.07338, 1.185, -2.025), (-0.08623, 1.142, -2.025), (-0.1071, 1.103, -2.025), (-0.1352, 1.069, -2.025), (-0.1694, 1.041, -2.025), (-0.2084, 1.02, -2.025), (-0.2508, 1.007, -2.025), (-0.2948, 1.003, -2.025), (-0.3389, 1.007, -2.025), (-0.3812, 1.02, -2.025), (-0.4203, 1.041, -2.025), (-0.4545, 1.069, -2.025), (-0.4826, 1.103, -2.025), (-0.5034, 1.142, -2.025), (-0.5163, 1.185, -2.025), (-0.5206, 1.229, -2.025), (-0.5163, 1.273, -2.025), (-0.5034, 1.315, -2.025), (-0.4826, 1.354, -2.025), (-0.4545, 1.388, -2.025), (-0.4203, 1.416, -2.025), (-0.3812, 1.437, -2.025), (-0.3389, 1.45, -2.025), (-0.2948, 1.454, -2.025), (-0.2508, 1.45, -2.025), (-0.2084, 1.437, -2.025), (-0.1694, 1.416, -2.025), (-0.1196, 1.322, -1.161), (-0.1458, 1.348, -1.161), (-0.1001, 1.293, -1.161), (-0.08814, 1.262, -1.161), (-0.0841, 1.229, -1.161), (-0.08814, 1.196, -1.161), (-0.1001, 1.164, -1.161), (-0.1196, 1.135, -1.161), (-0.1458, 1.109, -1.161), (-0.1778, 1.088, -1.161), (-0.2142, 1.073, -1.161), (-0.2537, 1.063, -1.161), (-0.2948, 1.06, -1.161), (-0.3359, 1.063, -1.161), (-0.3755, 1.073, -1.161), (-0.4119, 1.088, -1.161), (-0.4438, 1.109, -1.161), (-0.4701, 1.135, -1.161), (-0.4895, 1.164, -1.161), (-0.5015, 1.196, -1.161), (-0.5056, 1.229, -1.161), (-0.5015, 1.262, -1.161), (-0.4895, 1.293, -1.161), (-0.4701, 1.322, -1.161), (-0.4439, 1.348, -1.161), (-0.4119, 1.369, -1.161), (-0.3755, 1.384, -1.161), (-0.3359, 1.394, -1.161), (-0.2948, 1.397, -1.161), (-0.2537, 1.394, -1.161), (-0.2142, 1.384, -1.161), (-0.1778, 1.369, -1.161), (-0.1071, 1.354, -2.797), (-0.1352, 1.388, -2.797), (-0.08623, 1.315, -2.797), (-0.07338, 1.273, -2.797), (-0.06904, 1.229, -2.797), (-0.07338, 1.185, -2.797), (-0.08623, 1.142, -2.797), (-0.1071, 1.103, -2.797), (-0.1352, 1.069, -2.797), (-0.1694, 1.041, -2.797), (-0.2084, 1.02, -2.797), (-0.2508, 1.007, -2.797), (-0.2948, 1.003, -2.797), (-0.3389, 1.007, -2.797), (-0.3812, 1.02, -2.797), (-0.4203, 1.041, -2.797), (-0.4545, 1.069, -2.797), (-0.4826, 1.103, -2.797), (-0.5034, 1.142, -2.797), (-0.5163, 1.185, -2.797), (-0.5206, 1.229, -2.797), (-0.5163, 1.273, -2.797), (-0.5034, 1.315, -2.797), (-0.4826, 1.354, -2.797), (-0.4545, 1.388, -2.797), (-0.4203, 1.416, -2.797), (-0.3812, 1.437, -2.797), (-0.3389, 1.45, -2.797), (-0.2948, 1.454, -2.797), (-0.2508, 1.45, -2.797), (-0.2084, 1.437, -2.797), (-0.1694, 1.416, -2.797), (-0.2385, 1.266, -2.85), (-0.2469, 1.277, -2.85), (-0.2323, 1.255, -2.85), (-0.2284, 1.242, -2.85), (-0.2271, 1.229, -2.85), (-0.2284, 1.215, -2.85), (-0.2323, 1.203, -2.85), (-0.2385, 1.191, -2.85), (-0.2469, 1.181, -2.85), (-0.2572, 1.172, -2.85), (-0.2689, 1.166, -2.85), (-0.2816, 1.162, -2.85), (-0.2948, 1.161, -2.85), (-0.308, 1.162, -2.85), (-0.3208, 1.166, -2.85), (-0.3325, 1.172, -2.85), (-0.3427, 1.181, -2.85), (-0.3512, 1.191, -2.85), (-0.3574, 1.203, -2.85), (-0.3613, 1.215, -2.85), (-0.3626, 1.229, -2.85), (-0.3613, 1.242, -2.85), (-0.3574, 1.255, -2.85), (-0.3512, 1.266, -2.85), (-0.3427, 1.277, -2.85), (-0.3325, 1.285, -2.85), (-0.3208, 1.291, -2.85), (-0.308, 1.295, -2.85), (-0.2948, 1.296, -2.85), (-0.2816, 1.295, -2.85), (-0.2689, 1.291, -2.85), (-0.2572, 1.285, -2.85), (-0.1138, 1.325, -1.702), (-0.1409, 1.352, -1.702), (-0.09367, 1.295, -1.702), (-0.08128, 1.263, -1.702), (-0.0771, 1.229, -1.702), (-0.08128, 1.195, -1.702), (-0.09367, 1.162, -1.702), (-0.1138, 1.132, -1.702), (-0.1409, 1.105, -1.702), (-0.1739, 1.084, -1.702), (-0.2115, 1.068, -1.702), (-0.2524, 1.058, -1.702), (-0.2948, 1.054, -1.702), (-0.3373, 1.058, -1.702), (-0.3782, 1.068, -1.702), (-0.4158, 1.084, -1.702), (-0.4488, 1.105, -1.702), (-0.4759, 1.132, -1.702), (-0.496, 1.162, -1.702), (-0.5084, 1.195, -1.702), (-0.5126, 1.229, -1.702), (-0.5084, 1.263, -1.702), (-0.496, 1.295, -1.702), (-0.4759, 1.325, -1.702), (-0.4488, 1.352, -1.702), (-0.4158, 1.373, -1.702), (-0.3782, 1.39, -1.702), (-0.3373, 1.4, -1.702), (-0.2948, 1.403, -1.702), (-0.2524, 1.4, -1.702), (-0.2115, 1.39, -1.702), (-0.1739, 1.373, -1.702)], [], [(64, 0, 1), (65, 33, 32), (64, 1, 2), (65, 34, 33), (64, 2, 3), (65, 35, 34), (64, 3, 4), (65, 36, 35), (64, 4, 5), (65, 37, 36), (64, 5, 6), (65, 38, 37), (64, 6, 7), (65, 39, 38), (64, 7, 8), (65, 40, 39), (64, 8, 9), (65, 41, 40), (64, 9, 10), (65, 42, 41), (64, 10, 11), (65, 43, 42), (64, 11, 12), (65, 44, 43), (64, 12, 13), (65, 45, 44), (64, 13, 14), (65, 46, 45), (64, 14, 15), (65, 47, 46), (64, 15, 16), (65, 48, 47), (64, 16, 17), (65, 49, 48), (64, 17, 18), (65, 50, 49), (64, 18, 19), (65, 51, 50), (64, 19, 20), (65, 52, 51), (64, 20, 21), (65, 53, 52), (64, 21, 22), (65, 54, 53), (64, 22, 23), (65, 55, 54), (64, 23, 24), (65, 56, 55), (64, 24, 25), (65, 57, 56), (64, 25, 26), (65, 58, 57), (64, 26, 27), (65, 59, 58), (64, 27, 28), (65, 60, 59), (64, 28, 29), (65, 61, 60), (64, 29, 30), (65, 62, 61), (64, 30, 31), (65, 63, 62), (31, 0, 64), (65, 32, 63), (99, 32, 33, 98), (98, 33, 34, 100), (100, 34, 35, 101), (101, 35, 36, 102), (102, 36, 37, 103), (103, 37, 38, 104), (104, 38, 39, 105), (105, 39, 40, 106), (106, 40, 41, 107), (107, 41, 42, 108), (108, 42, 43, 109), (109, 43, 44, 110), (110, 44, 45, 111), (111, 45, 46, 112), (112, 46, 47, 113), (113, 47, 48, 114), (114, 48, 49, 115), (115, 49, 50, 116), (116, 50, 51, 117), (117, 51, 52, 118), (118, 52, 53, 119), (119, 53, 54, 120), (120, 54, 55, 121), (121, 55, 56, 122), (122, 56, 57, 123), (123, 57, 58, 124), (124, 58, 59, 125), (125, 59, 60, 126), (126, 60, 61, 127), (127, 61, 62, 128), (128, 62, 63, 129), (32, 99, 129, 63), (131, 67, 66, 130), (130, 66, 68, 132), (132, 68, 69, 133), (133, 69, 70, 134), (134, 70, 71, 135), (135, 71, 72, 136), (136, 72, 73, 137), (137, 73, 74, 138), (138, 74, 75, 139), (139, 75, 76, 140), (140, 76, 77, 141), (141, 77, 78, 142), (142, 78, 79, 143), (143, 79, 80, 144), (144, 80, 81, 145), (145, 81, 82, 146), (146, 82, 83, 147), (147, 83, 84, 148), (148, 84, 85, 149), (149, 85, 86, 150), (150, 86, 87, 151), (151, 87, 88, 152), (152, 88, 89, 153), (153, 89, 90, 154), (154, 90, 91, 155), (155, 91, 92, 156), (156, 92, 93, 157), (157, 93, 94, 158), (158, 94, 95, 159), (159, 95, 96, 160), (160, 96, 97, 161), (67, 131, 161, 97), (0, 163, 162, 1), (163, 131, 130, 162), (1, 162, 164, 2), (162, 130, 132, 164), (2, 164, 165, 3), (164, 132, 133, 165), (3, 165, 166, 4), (165, 133, 134, 166), (4, 166, 167, 5), (166, 134, 135, 167), (5, 167, 168, 6), (167, 135, 136, 168), (6, 168, 169, 7), (168, 136, 137, 169), (7, 169, 170, 8), (169, 137, 138, 170), (8, 170, 171, 9), (170, 138, 139, 171), (9, 171, 172, 10), (171, 139, 140, 172), (10, 172, 173, 11), (172, 140, 141, 173), (11, 173, 174, 12), (173, 141, 142, 174), (12, 174, 175, 13), (174, 142, 143, 175), (13, 175, 176, 14), (175, 143, 144, 176), (14, 176, 177, 15), (176, 144, 145, 177), (15, 177, 178, 16), (177, 145, 146, 178), (16, 178, 179, 17), (178, 146, 147, 179), (17, 179, 180, 18), (179, 147, 148, 180), (18, 180, 181, 19), (180, 148, 149, 181), (19, 181, 182, 20), (181, 149, 150, 182), (20, 182, 183, 21), (182, 150, 151, 183), (21, 183, 184, 22), (183, 151, 152, 184), (22, 184, 185, 23), (184, 152, 153, 185), (23, 185, 186, 24), (185, 153, 154, 186), (24, 186, 187, 25), (186, 154, 155, 187), (25, 187, 188, 26), (187, 155, 156, 188), (26, 188, 189, 27), (188, 156, 157, 189), (27, 189, 190, 28), (189, 157, 158, 190), (28, 190, 191, 29), (190, 158, 159, 191), (29, 191, 192, 30), (191, 159, 160, 192), (30, 192, 193, 31), (192, 160, 161, 193), (131, 163, 193, 161), (163, 0, 31, 193), (67, 195, 194, 66), (195, 99, 98, 194), (66, 194, 196, 68), (194, 98, 100, 196), (68, 196, 197, 69), (196, 100, 101, 197), (69, 197, 198, 70), (197, 101, 102, 198), (70, 198, 199, 71), (198, 102, 103, 199), (71, 199, 200, 72), (199, 103, 104, 200), (72, 200, 201, 73), (200, 104, 105, 201), (73, 201, 202, 74), (201, 105, 106, 202), (74, 202, 203, 75), (202, 106, 107, 203), (75, 203, 204, 76), (203, 107, 108, 204), (76, 204, 205, 77), (204, 108, 109, 205), (77, 205, 206, 78), (205, 109, 110, 206), (78, 206, 207, 79), (206, 110, 111, 207), (79, 207, 208, 80), (207, 111, 112, 208), (80, 208, 209, 81), (208, 112, 113, 209), (81, 209, 210, 82), (209, 113, 114, 210), (82, 210, 211, 83), (210, 114, 115, 211), (83, 211, 212, 84), (211, 115, 116, 212), (84, 212, 213, 85), (212, 116, 117, 213), (85, 213, 214, 86), (213, 117, 118, 214), (86, 214, 215, 87), (214, 118, 119, 215), (87, 215, 216, 88), (215, 119, 120, 216), (88, 216, 217, 89), (216, 120, 121, 217), (89, 217, 218, 90), (217, 121, 122, 218), (90, 218, 219, 91), (218, 122, 123, 219), (91, 219, 220, 92), (219, 123, 124, 220), (92, 220, 221, 93), (220, 124, 125, 221), (93, 221, 222, 94), (221, 125, 126, 222), (94, 222, 223, 95), (222, 126, 127, 223), (95, 223, 224, 96), (223, 127, 128, 224), (96, 224, 225, 97), (224, 128, 129, 225), (99, 195, 225, 129), (195, 67, 97, 225)])
me_cylinder_002.polygons.foreach_set('use_smooth', [True] * 256)
me_cylinder_002.use_remesh_preserve_volume = False
me_cylinder_002.use_remesh_preserve_attributes = False
me_cylinder_002.use_mirror_vertex_groups = False
me_cylinder_002.update()
me_sphere = bpy.data.meshes.new('Sphere')
me_sphere.from_pydata([(-1.333e-06, 1.25e-06, 31.62), (-22.88, 16.62, 14.14), (8.74, 26.9, 14.14), (28.28, 4.856e-07, 14.14), (-8.74, 26.9, -14.14), (22.88, 16.62, -14.14), (-28.28, -7.508e-07, -14.14), (1.432e-06, -1.515e-06, -31.62), (-13.45, 9.772, 26.9), (5.137, 15.81, 26.9), (-8.313, 25.58, 16.63), (-26.9, 5.941e-07, 16.63), (16.63, 1.043e-06, 26.9), (21.76, 15.81, 16.63), (-30.08, 9.772, -1.941e-06), (-18.59, 25.58, -2.13e-06), (4.973e-08, 31.62, -1.581e-06), (18.59, 25.58, -5.047e-07), (30.08, 9.772, 6.886e-07), (-21.76, 15.81, -16.63), (8.313, 25.58, -16.63), (26.9, -8.593e-07, -16.63), (-16.63, -1.308e-06, -26.9), (-5.137, 15.81, -26.9), (13.45, 9.772, -26.9), (-24.33, 17.68, -2.035e-06), (-20.73, 21.1, 7.071), (-21.46, 21.63, -2.082e-06), (-19.66, 23.34, 3.536), (-22.53, 19.39, 3.536), (-22.9, 19.65, -2.059e-06), (-20.02, 23.61, -2.106e-06), (-20.2, 22.22, 5.303), (-19.12, 24.46, 1.768), (-21.63, 20.25, 5.303), (-23.43, 18.53, 1.768), (-20.56, 22.49, 1.768), (-21.1, 21.37, 3.536), (-22.0, 20.51, 1.768), (-22.18, 20.64, -2.071e-06), (-20.74, 22.62, -2.094e-06), (-19.93, 22.78, 4.419), (-19.39, 23.9, 2.652), (-22.08, 19.82, 4.419), (-22.98, 18.96, 2.652), (-21.01, 22.06, 0.8839), (-20.11, 22.92, 2.652), (-21.82, 20.38, 3.536), (-20.38, 22.36, 3.536), (-21.73, 21.07, 0.8839), (-22.26, 19.95, 2.652), (-20.29, 23.05, 0.8839), (-19.57, 24.04, 0.8839), (-19.84, 23.48, 1.768), (-20.83, 21.93, 2.652), (-21.55, 20.94, 2.652), (-21.28, 21.5, 1.768), (-23.16, 19.09, 0.8839), (-22.45, 20.08, 0.8839), (-22.71, 19.52, 1.768), (-21.37, 20.81, 4.419), (-20.65, 21.8, 4.419), (-20.92, 21.24, 5.303), (-6.725, 4.886, 29.26), (-18.17, 13.2, 20.52), (2.569, 7.906, 29.26), (6.939, 21.36, 20.52), (0.2137, 26.24, 15.38), (-15.6, 21.1, 15.38), (-24.89, 8.312, 15.38), (-29.18, 4.886, -7.071), (-26.48, 13.2, 7.071), (-13.66, 26.24, -7.071), (4.37, 29.26, 7.071), (-4.37, 29.26, -7.071), (13.66, 26.24, 7.071), (20.73, 21.1, -7.071), (-25.02, 7.906, -15.38), (-15.25, 21.36, -15.38), (-0.2137, 26.24, -15.38), (15.6, 21.1, -15.38), (-22.45, -1.03e-06, -20.52), (-8.313, -1.412e-06, -29.26), (-6.939, 21.36, -20.52), (-2.569, 7.906, -29.26), (18.17, 13.2, -20.52), (6.725, 4.886, -29.26), (-10.88, 17.68, 21.76), (-4.156, 12.79, 26.9), (-1.588, 20.7, 21.76), (-20.17, 4.886, 21.76), (-28.49, 4.886, 8.313), (-4.156, 28.6, 8.313), (-13.45, 25.58, 8.313), (-9.294, 28.6, -1.855e-06), (-25.92, 12.79, -8.313), (-20.17, 20.7, -8.313), (4.156, 28.6, -8.313), (9.294, 28.6, -1.043e-06), (13.45, 25.58, -8.313), (-13.45, 15.81, -21.76), (-19.19, 7.906, -21.76), (-10.88, 7.906, -26.9), (10.88, 17.68, -21.76), (1.588, 20.7, -21.76), (4.156, 12.79, -26.9), (-19.08, 24.81, 0.4419)], [], [(9, 13, 12), (3, 12, 13), (18, 3, 13), (13, 17, 18), (21, 18, 5), (30, 25, 19), (26, 32, 10), (25, 35, 1), (34, 26, 1), (31, 40, 19), (40, 27, 19), (27, 39, 19), (39, 30, 19), (32, 41, 10), (41, 28, 10), (28, 42, 10), (42, 33, 10), (51, 36, 45), (45, 40, 51), (31, 51, 40), (40, 45, 27), (51, 31, 52), (52, 53, 51), (36, 51, 53), (53, 52, 33), (42, 28, 46), (46, 53, 42), (33, 42, 53), (53, 46, 36), (54, 36, 46), (46, 48, 54), (37, 54, 48), (48, 46, 28), (54, 37, 55), (55, 56, 54), (36, 54, 56), (56, 55, 38), (49, 27, 45), (45, 56, 49), (38, 49, 56), (56, 45, 36), (50, 38, 55), (55, 47, 50), (29, 50, 47), (47, 55, 37), (30, 57, 25), (57, 35, 25), (57, 30, 58), (58, 59, 57), (35, 57, 59), (59, 58, 38), (50, 29, 44), (44, 59, 50), (38, 50, 59), (59, 44, 35), (49, 38, 58), (58, 39, 49), (27, 49, 39), (39, 58, 30), (60, 34, 43), (43, 47, 60), (37, 60, 47), (47, 43, 29), (60, 37, 61), (61, 62, 60), (34, 60, 62), (62, 61, 32), (34, 62, 26), (62, 32, 26), (41, 32, 61), (61, 48, 41), (28, 41, 48), (48, 61, 37), (35, 44, 1), (44, 29, 1), (29, 43, 1), (43, 34, 1), (68, 10, 87), (87, 64, 68), (1, 68, 64), (64, 87, 8), (88, 8, 87), (87, 89, 88), (9, 88, 89), (89, 87, 10), (67, 2, 66), (66, 89, 67), (10, 67, 89), (89, 66, 9), (88, 9, 65), (65, 63, 88), (8, 88, 63), (65, 0, 63), (90, 11, 69), (69, 64, 90), (8, 90, 64), (64, 69, 1), (9, 66, 13), (66, 2, 13), (0, 65, 12), (65, 9, 12), (91, 14, 71), (71, 69, 91), (11, 91, 69), (69, 71, 1), (92, 16, 73), (73, 67, 92), (10, 92, 67), (67, 73, 2), (92, 10, 93), (93, 94, 92), (16, 92, 94), (94, 93, 15), (72, 4, 74), (74, 94, 72), (15, 72, 94), (94, 74, 16), (17, 76, 18), (76, 5, 18), (2, 75, 13), (75, 17, 13), (77, 19, 95), (95, 70, 77), (6, 77, 70), (70, 95, 14), (78, 4, 72), (72, 96, 78), (19, 78, 96), (96, 72, 15), (79, 20, 97), (97, 74, 79), (4, 79, 74), (74, 97, 16), (98, 16, 97), (97, 99, 98), (17, 98, 99), (99, 97, 20), (80, 5, 76), (76, 99, 80), (20, 80, 99), (99, 76, 17), (98, 17, 75), (75, 73, 98), (16, 98, 73), (73, 75, 2), (100, 23, 83), (83, 78, 100), (19, 100, 78), (78, 83, 4), (100, 19, 101), (101, 102, 100), (23, 100, 102), (102, 101, 22), (82, 7, 84), (84, 102, 82), (22, 82, 102), (102, 84, 23), (81, 22, 101), (101, 77, 81), (6, 81, 77), (77, 101, 19), (103, 24, 85), (85, 80, 103), (20, 103, 80), (80, 85, 5), (103, 20, 104), (104, 105, 103), (24, 103, 105), (105, 104, 23), (84, 7, 86), (86, 105, 84), (23, 84, 105), (105, 86, 24), (83, 23, 104), (104, 79, 83), (4, 83, 79), (79, 104, 20), (5, 85, 21), (85, 24, 21), (14, 95, 25), (95, 19, 25), (1, 71, 25), (71, 14, 25), (10, 68, 26), (68, 1, 26), (19, 96, 31), (96, 15, 31), (15, 93, 33), (93, 10, 33), (52, 106, 33), (106, 15, 33), (15, 106, 31), (106, 52, 31)])
me_sphere.use_remesh_preserve_volume = False
me_sphere.use_remesh_preserve_attributes = False
me_sphere.use_mirror_vertex_groups = False
me_sphere.update()
me_plane = bpy.data.meshes.new('Plane')
me_plane.from_pydata([(4.25, 4.06, 0.0001214), (4.25, -4.25, 0.0001214), (-4.06, -4.25, 0.0001214), (-4.06, 4.06, 0.0001214)], [], [(0, 3, 2, 1)])
me_plane.materials.append(mat_transparent)
me_plane.use_remesh_preserve_volume = False
me_plane.use_remesh_preserve_attributes = False
me_plane.use_mirror_vertex_groups = False
me_plane.update()

# ---- objects
ob_cube_002 = bpy.data.objects.new('Cube.002', me_cube_002)
ob_cube_001 = bpy.data.objects.new('Cube.001', me_cube_001)
ob_cube = bpy.data.objects.new('Cube', me_cube)
ob_cylinder_003 = bpy.data.objects.new('Cylinder.003', me_cylinder)
ob_cylinder_001 = bpy.data.objects.new('Cylinder.001', me_cylinder_003)
ob_cylinder = bpy.data.objects.new('Cylinder', me_cylinder_001)
ob_cylinder_004 = bpy.data.objects.new('Cylinder.004', me_cylinder_004)
ob_cylinder_002 = bpy.data.objects.new('Cylinder.002', me_cylinder_002)
ob_camera = bpy.data.objects.new('Camera', cam_camera_001)
ob_sphere = bpy.data.objects.new('Sphere', me_sphere)
ob_lamp_001 = bpy.data.objects.new('Lamp.001', light_lamp)
ob_plane = bpy.data.objects.new('Plane', me_plane)

# ---- transforms, parenting, visibility, modifiers, constraints
ob_cube_002.location = (0.0, 0.0, 0.0)
ob_cube_002.lock_rotations_4d = False
ob_cube_002.empty_display_type = 'ARROWS'
ob_cube_002.lineart.crease_threshold = 0.0
_m = ob_cube_002.modifiers.new('Mirror', 'MIRROR')
_m.use_axis = (False, True, False)
ob_cube_001.location = (0.0, 0.0, 0.0)
ob_cube_001.lock_rotations_4d = False
ob_cube_001.empty_display_type = 'ARROWS'
ob_cube_001.lineart.crease_threshold = 0.0
_m = ob_cube_001.modifiers.new('Mirror', 'MIRROR')
_m.use_axis = (False, True, False)
ob_cube.location = (0.0, 0.0, 0.0)
ob_cube.lock_rotations_4d = False
ob_cube.empty_display_type = 'ARROWS'
ob_cube.lineart.crease_threshold = 0.0
_m = ob_cube.modifiers.new('Mirror', 'MIRROR')
_m.use_axis = (False, True, False)
ob_cylinder_003.location = (0.0, 0.0, 0.0)
ob_cylinder_003.lock_rotations_4d = False
ob_cylinder_003.empty_display_type = 'ARROWS'
ob_cylinder_003.lineart.crease_threshold = 0.0
ob_cylinder_001.location = (0.0, 0.0, 0.0)
ob_cylinder_001.rotation_euler = (-0.0, 1.571, 0.0)
ob_cylinder_001.lock_rotations_4d = False
ob_cylinder_001.empty_display_type = 'ARROWS'
ob_cylinder_001.lineart.crease_threshold = 0.0
_m = ob_cylinder_001.modifiers.new('Mirror', 'MIRROR')
_m.use_axis = (False, True, False)
ob_cylinder.location = (0.0, 0.0, 0.0)
ob_cylinder.rotation_euler = (-0.0, 1.571, 0.0)
ob_cylinder.lock_rotations_4d = False
ob_cylinder.empty_display_type = 'ARROWS'
ob_cylinder.lineart.crease_threshold = 0.0
_m = ob_cylinder.modifiers.new('Mirror', 'MIRROR')
_m.use_axis = (False, True, False)
ob_cylinder_004.location = (0.0, 0.0, 0.0)
ob_cylinder_004.rotation_euler = (-0.0, 1.571, 0.0)
ob_cylinder_004.lock_rotations_4d = False
ob_cylinder_004.empty_display_type = 'ARROWS'
ob_cylinder_004.lineart.crease_threshold = 0.0
_m = ob_cylinder_004.modifiers.new('Mirror', 'MIRROR')
_m.use_axis = (False, True, False)
ob_cylinder_002.location = (0.0, 0.0, 0.0)
ob_cylinder_002.rotation_euler = (-0.0, 1.571, 0.0)
ob_cylinder_002.lock_rotations_4d = False
ob_cylinder_002.empty_display_type = 'ARROWS'
ob_cylinder_002.lineart.crease_threshold = 0.0
_m = ob_cylinder_002.modifiers.new('Mirror', 'MIRROR')
_m.use_axis = (False, True, False)
ob_camera.location = (10.0, -10.0, 11.6)
ob_camera.rotation_euler = (1.047, 0.0, 0.7854)
ob_camera.lock_rotations_4d = False
ob_camera.empty_display_type = 'ARROWS'
ob_camera.color = (0.0, 0.0, 0.0, 1.0)
ob_camera.lineart.crease_threshold = 0.0
ob_sphere.location = (-0.02993, 0.1261, 0.07312)
ob_sphere.rotation_euler = (1.571, -0.0, 1.571)
ob_sphere.lock_rotations_4d = False
ob_sphere.empty_display_type = 'ARROWS'
ob_sphere.color = (0.0, 0.0, 0.0, 1.0)
ob_sphere.show_instancer_for_render = False
ob_sphere.instance_type = 'VERTS'
ob_sphere.use_instance_vertices_rotation = True
ob_sphere.lineart.crease_threshold = 0.0
ob_lamp_001.parent = ob_sphere
ob_lamp_001.matrix_parent_inverse = Matrix(((-4.371e-08, 1.0, -2.118e-22, -0.1261), (4.371e-08, 1.911e-15, 1.0, -0.07312), (1.0, 4.371e-08, -4.371e-08, 0.02993), (0.0, 0.0, 0.0, 1.0)))
ob_lamp_001.location = (-0.02993, 0.1261, 0.07312)
ob_lamp_001.rotation_euler = (1.571, -0.0, 1.571)
ob_lamp_001.lock_rotations_4d = False
ob_lamp_001.empty_display_type = 'ARROWS'
ob_lamp_001.color = (0.0, 0.0, 0.0, 1.0)
ob_lamp_001.lineart.crease_threshold = 0.0
ob_plane.location = (0.0, 0.0, 0.0)
ob_plane.lock_rotations_4d = False
ob_plane.empty_display_type = 'ARROWS'
ob_plane.color = (0.0, 0.0, 0.0, 1.0)
ob_plane.lineart.crease_threshold = 0.0

# ---- collection membership
col_collection_1.objects.link(ob_cube_002)
col_collection_1.objects.link(ob_cube_001)
col_collection_1.objects.link(ob_cube)
col_collection_1.objects.link(ob_cylinder_003)
col_collection_1.objects.link(ob_cylinder_001)
col_collection_1.objects.link(ob_cylinder)
col_collection_1.objects.link(ob_cylinder_004)
col_collection_1.objects.link(ob_cylinder_002)
col_collection_2.objects.link(ob_camera)
col_collection_3.objects.link(ob_sphere)
col_collection_3.objects.link(ob_lamp_001)
col_collection_4.objects.link(ob_plane)

# ---- scene / render settings (as saved in the file)
scene.camera = ob_camera
scene.frame_start = 1; scene.frame_end = 1; scene.frame_set(4)
scene.render.engine = 'BLENDER_EEVEE_NEXT'
scene.render.image_settings.color_mode = 'RGB'
scene.render.image_settings.compression = 90
scene.render.resolution_x = 128
scene.render.resolution_y = 128
scene.render.pixel_aspect_x = 100.0
scene.render.pixel_aspect_y = 100.0
scene.render.fps = 25
scene.render.dither_intensity = 0.0
scene.render.use_compositing = False
scene.render.use_sequencer = False
scene.render.bake_margin = 2
scene.render.bake_bias = 0.0
scene.render.use_stamp_time = False
scene.render.use_stamp_date = False
scene.render.use_stamp_frame = False
scene.render.use_stamp_camera = False
scene.render.use_stamp_scene = False
scene.render.use_stamp_filename = False
scene.render.use_stamp_render_time = False
scene.render.stamp_font_size = 0
scene.cycles.use_denoising = False
scene.cycles.samples = 10
scene.cycles.sampling_pattern = 'TABULATED_SOBOL'
scene.cycles.light_sampling_threshold = 0.0
scene.cycles.use_adaptive_sampling = False
scene.cycles.use_light_tree = False
scene.cycles.blur_glossy = 0.0
scene.cycles.volume_bounces = 1
scene.cycles.pixel_filter_type = 'GAUSSIAN'
scene.cycles.sample_clamp_indirect = 0.0
scene.view_settings.view_transform = 'Raw'
bpy.context.view_layer.update()
